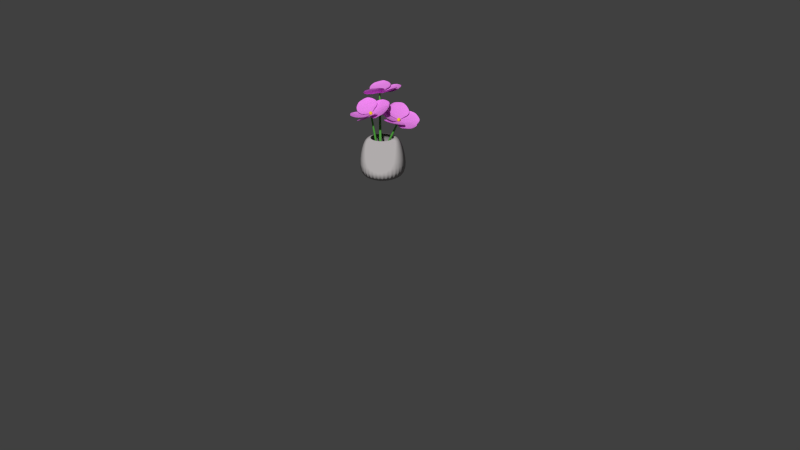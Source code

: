 # Source: flowers.blend  (saved by Blender 2.70.0; exported with 4.5.12 LTS)
import bpy
from mathutils import Matrix  # noqa: F401  (used for matrix-valued properties, if any)

bpy.ops.wm.read_factory_settings(use_empty=True)
scene = bpy.context.scene
scene.name = 'Scene'

# ---- collections
col_collection_1 = bpy.data.collections.new('Collection 1'); scene.collection.children.link(col_collection_1)

# ---- materials (node trees are filled in below, after node groups)
mat_material_005 = bpy.data.materials.new('Material.005')
mat_material_005.alpha_threshold = 0.0
mat_material_005.roughness = 0.5
mat_material_005.line_color = (0.0, 0.0, 0.0, 1.0)
mat_material_003 = bpy.data.materials.new('Material.003')
mat_material_003.alpha_threshold = 0.0
mat_material_003.roughness = 0.5
mat_material_003.line_color = (0.0, 0.0, 0.0, 1.0)
mat_material_004 = bpy.data.materials.new('Material.004')
mat_material_004.alpha_threshold = 0.0
mat_material_004.roughness = 0.5
mat_material_004.line_color = (0.0, 0.0, 0.0, 1.0)
mat_material_001 = bpy.data.materials.new('Material.001')
mat_material_001.alpha_threshold = 0.0
mat_material_001.roughness = 0.5
mat_material_001.line_color = (0.0, 0.0, 0.0, 1.0)

# ---- material node trees
mat_material_005.use_nodes = True; mat_material_005.node_tree.nodes.clear()
_N = mat_material_005.node_tree.nodes; _L = mat_material_005.node_tree.links
n0 = _N.new('ShaderNodeWireframe'); n0.name = 'Wireframe'; n0.location = (155, -17)
n0.hide = True
n1 = _N.new('ShaderNodeTangent'); n1.name = 'Tangent'; n1.location = (46, 90)
n2 = _N.new('ShaderNodeNewGeometry'); n2.name = 'Geometry'; n2.location = (85, 394)
n3 = _N.new('ShaderNodeOutputMaterial'); n3.name = 'Material Output'; n3.location = (475, 421)
n4 = _N.new('ShaderNodeAddShader'); n4.name = 'Add Shader'; n4.location = (308, 416)
n5 = _N.new('ShaderNodeBsdfToon'); n5.name = 'Toon BSDF'; n5.location = (79, 556)
n5.inputs[0].default_value = (0.65, 0.6153, 0.6153, 1.0)
n5.inputs[1].default_value = 0.5185
n5.inputs[2].default_value = 0.327
n6 = _N.new('ShaderNodeBsdfDiffuse'); n6.name = 'Diffuse BSDF'; n6.location = (205, 224)
n6.inputs[0].default_value = (0.0, 0.0, 0.0, 1.0)
_L.new(n5.outputs[0], n4.inputs[0])
_L.new(n4.outputs[0], n3.inputs[0])
_L.new(n6.outputs[0], n4.inputs[1])
n3.is_active_output = True
mat_material_003.use_nodes = True; mat_material_003.node_tree.nodes.clear()
_N = mat_material_003.node_tree.nodes; _L = mat_material_003.node_tree.links
n0 = _N.new('ShaderNodeOutputMaterial'); n0.name = 'Material Output'; n0.location = (300, 300)
n0.width = 120
n1 = _N.new('ShaderNodeBsdfDiffuse'); n1.name = 'Diffuse BSDF'; n1.location = (100, 300)
n1.inputs[0].default_value = (0.7951, 0.2364, 0.8, 1.0)
_L.new(n1.outputs[0], n0.inputs[0])
n0.is_active_output = True
mat_material_004.use_nodes = True; mat_material_004.node_tree.nodes.clear()
_N = mat_material_004.node_tree.nodes; _L = mat_material_004.node_tree.links
n0 = _N.new('ShaderNodeOutputMaterial'); n0.name = 'Material Output'; n0.location = (300, 300)
n1 = _N.new('ShaderNodeBsdfDiffuse'); n1.name = 'Diffuse BSDF'; n1.location = (10, 300)
n1.inputs[0].default_value = (0.8, 0.613, 0.02309, 1.0)
_L.new(n1.outputs[0], n0.inputs[0])
n0.is_active_output = True
mat_material_001.use_nodes = True; mat_material_001.node_tree.nodes.clear()
_N = mat_material_001.node_tree.nodes; _L = mat_material_001.node_tree.links
n0 = _N.new('ShaderNodeOutputMaterial'); n0.name = 'Material Output'; n0.location = (300, 300)
n1 = _N.new('ShaderNodeBsdfDiffuse'); n1.name = 'Diffuse BSDF'; n1.location = (10, 300)
n1.inputs[0].default_value = (0.08927, 0.3846, 0.05578, 1.0)
_L.new(n1.outputs[0], n0.inputs[0])
n0.is_active_output = True

# ---- world
world_world = bpy.data.worlds.new('World'); scene.world = world_world
world_world.color = (0.05088, 0.05088, 0.05088)
world_world.use_sun_shadow = False
world_world.sun_shadow_jitter_overblur = 0.0
world_world.cycles.sampling_method = 'MANUAL'
world_world.cycles.sample_map_resolution = 256

# ---- cameras
cam_camera = bpy.data.cameras.new('Camera')
cam_camera.clip_end = 100.0
cam_camera.lens = 35.0
cam_camera.sensor_width = 32.0
cam_camera.sensor_height = 18.0
cam_camera.ortho_scale = 7.314
cam_camera.dof.focus_distance = 0.0

# ---- meshes
me_circle = bpy.data.meshes.new('Circle')
me_circle.from_pydata([(0.0, 1.0, 0.0), (-0.1951, 0.9808, 0.0), (-0.3827, 0.9239, 0.0), (-0.5556, 0.8315, 0.0), (-0.7071, 0.7071, 0.0), (-0.8315, 0.5556, 0.0), (-0.9239, 0.3827, 0.0), (-0.9808, 0.1951, 0.0), (-1.0, 7.55e-08, 0.0), (-0.9808, -0.1951, 0.0), (-0.9239, -0.3827, 0.0), (-0.8315, -0.5556, 0.0), (-0.7071, -0.7071, 0.0), (-0.5556, -0.8315, 0.0), (-0.3827, -0.9239, 0.0), (-0.1951, -0.9808, 0.0), (3.258e-07, -1.0, 0.0), (0.1951, -0.9808, 0.0), (0.3827, -0.9239, 0.0), (0.5556, -0.8315, 0.0), (0.7068, -0.7172, -0.0001719), (0.8315, -0.5556, 0.0), (0.9239, -0.3827, 0.0), (0.9808, -0.1951, 0.0), (1.0, 9.656e-07, 0.0), (0.9808, 0.1951, 0.0), (0.9239, 0.3827, 0.0), (0.8315, 0.5556, 0.0), (0.7071, 0.7071, 0.0), (0.5556, 0.8315, 0.0), (0.3827, 0.9239, 0.0), (0.1951, 0.9808, 0.0), (0.02176, 0.9811, 1.069), (-0.1733, 0.9619, 1.069), (-0.3609, 0.905, 1.069), (-0.5338, 0.8126, 1.069), (-0.6853, 0.6882, 1.069), (-0.8097, 0.5367, 1.069), (-0.9021, 0.3638, 1.069), (-0.959, 0.1762, 1.069), (-0.9782, -0.01892, 1.069), (-0.959, -0.214, 1.069), (-0.9021, -0.4016, 1.069), (-0.8097, -0.5745, 1.069), (-0.6853, -0.726, 1.069), (-0.5338, -0.8504, 1.069), (-0.3609, -0.9428, 1.069), (-0.1733, -0.9997, 1.069), (0.02176, -1.019, 1.069), (0.2169, -0.9997, 1.069), (0.4044, -0.9428, 1.069), (0.5773, -0.8504, 1.069), (0.7289, -0.726, 1.069), (0.8532, -0.5745, 1.069), (0.9456, -0.4016, 1.069), (1.003, -0.214, 1.069), (1.022, -0.01892, 1.069), (1.003, 0.1762, 1.069), (0.9456, 0.3638, 1.069), (0.8532, 0.5367, 1.069), (0.7289, 0.6882, 1.069), (0.5773, 0.8126, 1.069), (0.4044, 0.905, 1.069), (0.2168, 0.9619, 1.069), (0.04982, 0.708, 1.854), (-0.09761, 0.6935, 1.854), (-0.2394, 0.6504, 1.854), (-0.37, 0.5806, 1.854), (-0.4846, 0.4866, 1.854), (-0.5785, 0.3721, 1.854), (-0.6484, 0.2414, 1.854), (-0.6914, 0.09966, 1.854), (-0.7059, -0.04777, 1.854), (-0.6914, -0.1952, 1.854), (-0.6484, -0.337, 1.853), (-0.5786, -0.4676, 1.853), (-0.4846, -0.5821, 1.852), (-0.3701, -0.6761, 1.852), (-0.2394, -0.7459, 1.851), (-0.09768, -0.7889, 1.851), (0.04976, -0.8035, 1.85), (0.1972, -0.7889, 1.85), (0.339, -0.7459, 1.85), (0.4696, -0.6761, 1.85), (0.5841, -0.5821, 1.849), (0.6781, -0.4676, 1.849), (0.748, -0.3369, 1.85), (0.791, -0.1951, 1.85), (0.8055, -0.0477, 1.85), (0.791, 0.09973, 1.85), (0.748, 0.2415, 1.851), (0.6782, 0.3721, 1.851), (0.5842, 0.4867, 1.852), (0.4697, 0.5806, 1.852), (0.339, 0.6505, 1.853), (0.1973, 0.6935, 1.853), (0.05067, 0.4437, 1.905), (-0.04617, 0.4341, 1.905), (-0.1393, 0.4059, 1.906), (-0.2251, 0.36, 1.906), (-0.3003, 0.2983, 1.906), (-0.3621, 0.223, 1.906), (-0.408, 0.1372, 1.906), (-0.4362, 0.0441, 1.905), (-0.4457, -0.05275, 1.905), (-0.4362, -0.1496, 1.905), (-0.408, -0.2427, 1.905), (-0.3621, -0.3285, 1.904), (-0.3004, -0.4038, 1.904), (-0.2252, -0.4655, 1.904), (-0.1393, -0.5114, 1.904), (-0.04621, -0.5396, 1.903), (0.05063, -0.5491, 1.903), (0.1475, -0.5396, 1.903), (0.2406, -0.5113, 1.903), (0.3264, -0.4655, 1.902), (0.4016, -0.4037, 1.902), (0.4634, -0.3285, 1.902), (0.5093, -0.2427, 1.902), (0.5375, -0.1495, 1.903), (0.5471, -0.0527, 1.903), (0.5375, 0.04414, 1.903), (0.5093, 0.1373, 1.903), (0.4634, 0.2231, 1.904), (0.4017, 0.2983, 1.904), (0.3265, 0.36, 1.904), (0.2406, 0.4059, 1.905), (0.1475, 0.4341, 1.905), (0.7911, 0.2971, 2.713), (0.719, 0.2444, 2.674), (0.7572, 0.2267, 2.731), (0.7646, 0.2526, 2.796), (0.667, 0.2342, 2.694), (0.6837, 0.2123, 2.759), (0.7126, 0.2424, 2.816), (0.6262, 0.2714, 2.707), (0.6259, 0.2648, 2.777), (0.6718, 0.2795, 2.829), (0.6272, 0.3279, 2.703), (0.6274, 0.3447, 2.771), (0.6728, 0.336, 2.825), (0.7369, 0.3069, 2.832), (0.6694, 0.3612, 2.685), (0.6871, 0.3918, 2.746), (0.715, 0.3693, 2.807), (0.6724, 0.2954, 2.659), (0.7209, 0.3462, 2.666), (0.7599, 0.3706, 2.72), (0.7665, 0.3544, 2.789), (0.743, 0.2942, 2.662), (0.7886, 0.3024, 2.784), (-0.5847, -0.0462, 0.09882), (-0.5834, 0.02498, 0.09356), (0.6975, 0.3289, 2.662), (-0.5545, 0.01659, 0.08334), (0.7118, 0.3219, 2.662), (-0.5316, -0.004239, 0.07618), (0.7222, 0.3104, 2.666), (-0.5192, -0.03338, 0.0735), (0.7264, 0.2965, 2.672), (-0.5198, -0.06506, 0.07584), (0.7238, 0.283, 2.68), (-0.5333, -0.093, 0.08273), (0.7148, 0.2726, 2.688), (-0.5569, -0.1117, 0.09281), (0.7012, 0.2673, 2.695), (-0.5861, -0.1174, 0.1041), (0.6857, 0.2683, 2.698), (-0.615, -0.109, 0.1143), (0.6713, 0.2752, 2.698), (-0.6379, -0.08815, 0.1215), (0.661, 0.2868, 2.694), (-0.6502, -0.05901, 0.1241), (0.6567, 0.3007, 2.688), (-0.6496, -0.02734, 0.1218), (0.6593, 0.3142, 2.68), (-0.6362, 0.0006056, 0.1149), (0.6684, 0.3246, 2.672), (-0.6125, 0.01928, 0.1048), (0.682, 0.3298, 2.665), (0.7265, 0.7302, 2.809), (0.3926, 0.1436, 2.886), (0.4145, 0.9634, 3.189), (0.1164, 0.494, 3.28), (0.7156, 0.6568, 2.805), (0.3235, 0.9223, 3.272), (0.4713, 0.6241, 2.931), (0.3713, 0.9074, 3.15), (0.1227, 0.396, 3.251), (0.5142, 0.9815, 3.119), (0.2648, 0.3142, 3.015), (0.2871, 0.1205, 2.99), (0.7312, 0.8721, 2.876), (0.6353, 0.7067, 2.827), (0.4657, 0.8357, 3.035), (0.5735, 0.9778, 3.048), (0.1237, 0.2931, 3.194), (0.2824, 0.5248, 3.066), (0.5102, 0.4089, 2.825), (0.1832, 0.1888, 3.098), (0.6422, 0.9784, 2.984), (0.5631, 0.7616, 2.915), (0.3676, 0.6826, 3.05), (0.5834, 0.6003, 2.833), (0.1212, 0.4899, 3.217), (0.2803, 0.7514, 3.173), (0.2044, 0.7471, 3.298), (0.6923, 0.5588, 2.773), (0.377, 0.2787, 2.897), (0.1761, 0.4078, 3.134), (0.5666, 0.255, 2.785), (0.132, 0.539, 3.298), (0.4071, 0.4442, 2.919), (0.1772, 0.5745, 3.198), (0.1354, 0.6009, 3.304), (0.6792, 0.3502, 2.703), (0.3282, 0.4109, 2.825), (0.7893, -0.0864, 2.782), (0.001668, 0.08944, 3.119), (0.3606, -0.3445, 3.104), (0.3954, 0.3805, 2.815), (0.01173, -0.02838, 3.173), (0.3513, 0.113, 2.869), (0.04396, 0.04408, 3.067), (0.4572, -0.3593, 3.073), (0.01573, 0.205, 3.079), (0.5846, -0.189, 2.88), (0.7771, -0.2179, 2.853), (0.1917, 0.4383, 2.897), (0.3236, 0.3154, 2.817), (0.1439, 0.1411, 2.978), (0.03899, 0.2776, 3.026), (0.5578, -0.3728, 3.014), (0.3867, -0.1257, 2.944), (0.5719, 0.1148, 2.768), (0.678, -0.3225, 2.932), (0.06055, 0.358, 2.983), (0.2471, 0.2412, 2.885), (0.2612, 0.002687, 2.959), (0.4099, 0.2353, 2.804), (0.3681, -0.3245, 3.045), (0.1659, -0.09074, 3.057), (0.1437, -0.1954, 3.157), (0.4834, 0.3395, 2.773), (0.6552, -0.06453, 2.795), (0.4653, -0.2754, 2.976), (0.7369, 0.1329, 2.736), (0.3215, -0.3221, 3.129), (0.505, 0.005029, 2.832), (0.3041, -0.2435, 3.046), (0.2631, -0.3027, 3.138), (0.6814, 0.286, 2.692), (0.5066, -0.04644, 2.774), (1.119, 0.2316, 2.676), (0.7379, -0.5242, 2.895), (1.261, -0.3272, 2.822), (0.557, 0.007995, 2.768), (0.8595, -0.5663, 2.913), (0.7941, -0.1295, 2.733), (0.784, -0.4854, 2.841), (1.303, -0.2353, 2.807), (0.6302, -0.4648, 2.894), (1.156, -0.01332, 2.699), (1.248, 0.1604, 2.702), (0.4464, -0.1823, 2.824), (0.5898, -0.0779, 2.738), (0.7145, -0.3397, 2.804), (0.562, -0.4065, 2.869), (1.34, -0.1314, 2.766), (1.039, -0.1917, 2.741), (0.8531, 0.0999, 2.68), (1.322, 0.01607, 2.727), (0.4883, -0.3503, 2.857), (0.6429, -0.1894, 2.766), (0.8793, -0.2703, 2.768), (0.6916, -0.02041, 2.718), (1.233, -0.2977, 2.774), (0.9491, -0.4132, 2.816), (1.056, -0.4934, 2.875), (0.6179, 0.08714, 2.733), (1.052, 0.1128, 2.669), (1.21, -0.175, 2.741), (0.8912, 0.2643, 2.686), (1.231, -0.3626, 2.844), (0.9411, -0.01273, 2.696), (1.136, -0.3314, 2.786), (1.194, -0.4124, 2.848), (0.7228, 0.2733, 2.679), (0.9309, 0.01958, 2.644), (0.8098, 0.6868, 2.685), (1.461, 0.1159, 2.567), (1.398, 0.6749, 2.596), (0.8941, 0.0814, 2.662), (1.538, 0.2209, 2.57), (1.065, 0.2829, 2.581), (1.418, 0.1764, 2.535), (1.322, 0.7393, 2.621), (1.38, 0.02594, 2.587), (1.045, 0.6633, 2.608), (0.917, 0.7915, 2.683), (1.054, -0.07664, 2.633), (0.9669, 0.09724, 2.6), (1.257, 0.1481, 2.558), (1.301, -0.02303, 2.586), (1.224, 0.8046, 2.627), (1.188, 0.5035, 2.57), (0.8573, 0.3999, 2.627), (1.074, 0.8266, 2.65), (1.227, -0.07935, 2.596), (1.09, 0.1189, 2.583), (1.225, 0.3277, 2.558), (0.9356, 0.2112, 2.609), (1.346, 0.6615, 2.563), (1.389, 0.3557, 2.546), (1.511, 0.4327, 2.57), (0.8268, 0.1631, 2.664), (0.8945, 0.596, 2.629), (1.219, 0.6723, 2.582), (0.7247, 0.4737, 2.701), (1.43, 0.6352, 2.601), (0.9864, 0.4565, 2.599), (1.355, 0.5588, 2.558), (1.465, 0.5874, 2.583), (0.6691, 0.3145, 2.693), (1.048, 0.4686, 2.55), (0.4641, 0.6123, 2.867), (1.214, 0.9835, 2.612), (0.7418, 1.138, 2.878), (0.9858, 0.4549, 2.589), (1.169, 1.088, 2.675), (0.8842, 0.7077, 2.635), (1.133, 0.9823, 2.605), (0.6597, 1.09, 2.917), (1.251, 0.8721, 2.577), (0.5774, 0.8303, 2.827), (0.4335, 0.7447, 2.93), (1.184, 0.5396, 2.518), (0.9901, 0.545, 2.553), (1.082, 0.8259, 2.586), (1.25, 0.786, 2.541), (0.5599, 1.031, 2.935), (0.7655, 0.9023, 2.745), (0.7003, 0.5608, 2.695), (0.4739, 0.9036, 2.941), (1.261, 0.6979, 2.512), (1.029, 0.6646, 2.567), (0.9219, 0.8696, 2.662), (0.8855, 0.56, 2.607), (0.7158, 1.101, 2.835), (0.9777, 1.023, 2.69), (0.9853, 1.148, 2.766), (0.8868, 0.4291, 2.616), (0.5619, 0.6687, 2.79), (0.6493, 0.9901, 2.836), (0.5977, 0.4508, 2.772), (0.7913, 1.148, 2.87), (0.7108, 0.7027, 2.716), (0.8013, 1.07, 2.786), (0.8419, 1.166, 2.838), (0.6949, 0.3442, 2.684), (0.1001, 0.3689, 3.786), (-0.5429, 0.5834, 3.74), (0.2595, 0.8657, 3.941), (-0.2617, 1.078, 3.914), (0.02602, 0.3631, 3.784), (0.1996, 0.9768, 3.972), (-0.05719, 0.6265, 3.775), (0.1966, 0.8726, 3.891), (-0.356, 1.04, 3.9), (0.2985, 0.7498, 3.929), (-0.4037, 0.787, 3.773), (-0.5884, 0.7204, 3.78), (0.2389, 0.4243, 3.834), (0.05839, 0.4509, 3.759), (0.1472, 0.7218, 3.844), (0.3079, 0.6631, 3.896), (-0.4557, 0.9919, 3.861), (-0.1947, 0.8362, 3.808), (-0.2584, 0.5017, 3.722), (-0.5442, 0.8746, 3.816), (0.3233, 0.5733, 3.875), (0.0962, 0.5663, 3.795), (-0.0227, 0.7845, 3.822), (-0.05634, 0.4786, 3.748), (-0.2638, 1.042, 3.862), (0.02506, 0.9325, 3.88), (0.003543, 1.059, 3.951), (-0.0741, 0.3487, 3.753), (-0.4139, 0.6267, 3.73), (-0.3318, 0.9386, 3.824), (-0.3972, 0.4057, 3.728), (-0.2148, 1.082, 3.934), (-0.2461, 0.6424, 3.749), (-0.1693, 1.0, 3.866), (-0.1536, 1.093, 3.935), (-0.2799, 0.2866, 3.704), (-0.09573, -0.06197, 3.789), (-0.1483, 0.6153, 3.776), (0.3986, -0.02396, 4.014), (0.3893, 0.5393, 4.019), (-0.13, 0.003955, 3.786), (0.4719, 0.07261, 4.061), (0.07789, 0.1837, 3.816), (0.3866, 0.03951, 3.965), (0.3196, 0.612, 4.0), (0.3102, -0.1042, 3.984), (0.08732, 0.5647, 3.838), (-0.04694, 0.7082, 3.835), (0.003068, -0.1708, 3.844), (-0.03406, 0.009976, 3.774), (0.2362, 0.02895, 3.897), (0.2393, -0.1447, 3.939), (0.2418, 0.6872, 3.954), (0.2099, 0.3898, 3.879), (-0.108, 0.3231, 3.745), (0.106, 0.7255, 3.893), (0.1666, -0.1927, 3.906), (0.08103, 0.01806, 3.826), (0.229, 0.2108, 3.885), (-0.05273, 0.1268, 3.767), (0.3624, 0.5302, 3.962), (0.3749, 0.2212, 3.963), (0.4717, 0.2859, 4.052), (-0.1786, 0.09218, 3.754), (-0.0568, 0.5142, 3.772), (0.2469, 0.5548, 3.91), (-0.2509, 0.4128, 3.738), (0.4091, 0.4967, 4.039), (0.02118, 0.365, 3.793), (0.3616, 0.427, 3.96), (0.4435, 0.4448, 4.042), (-0.3098, 0.26, 3.697), (-0.5271, -0.079, 3.667), (0.06625, 0.1304, 3.923), (-0.4503, -0.5737, 3.881), (0.04618, -0.4346, 4.108), (-0.4765, -0.0303, 3.691), (-0.3631, -0.6275, 3.961), (-0.2739, -0.1928, 3.786), (-0.3787, -0.5417, 3.862), (0.09981, -0.3483, 4.121), (-0.5334, -0.5035, 3.823), (0.05881, -0.1161, 3.957), (0.1526, 0.04714, 4.013), (-0.6191, -0.206, 3.673), (-0.4416, -0.1202, 3.681), (-0.4012, -0.391, 3.797), (-0.5709, -0.4393, 3.767), (0.1639, -0.2503, 4.109), (-0.08036, -0.2799, 3.923), (-0.1716, 0.02721, 3.779), (0.1858, -0.1032, 4.07), (-0.6196, -0.3762, 3.719), (-0.4244, -0.2355, 3.73), (-0.2368, -0.3404, 3.857), (-0.3401, -0.07425, 3.721), (0.05242, -0.4042, 4.053), (-0.2194, -0.488, 3.931), (-0.1703, -0.5768, 4.037), (-0.3983, 0.04082, 3.697), (0.0016, 0.01902, 3.878), (0.06399, -0.2809, 4.017), (-0.126, 0.1869, 3.81), (0.005788, -0.466, 4.109), (-0.1188, -0.09332, 3.837), (-0.03877, -0.4271, 4.01), (-0.0325, -0.5115, 4.091), (-0.2616, 0.2131, 3.713), (-0.2801, 0.6714, 3.836), (-0.6629, 0.1257, 3.705), (-0.7214, 0.9488, 3.993), (-1.069, 0.5164, 3.895), (-0.2952, 0.5994, 3.825), (-0.8467, 0.9203, 4.013), (-0.5702, 0.5966, 3.798), (-0.7423, 0.8963, 3.936), (-1.058, 0.4172, 3.872), (-0.5986, 0.9541, 3.989), (-0.821, 0.313, 3.748), (-0.8096, 0.1173, 3.734), (-0.2973, 0.8143, 3.899), (-0.3685, 0.6581, 3.801), (-0.6086, 0.8111, 3.888), (-0.5108, 0.9417, 3.961), (-1.038, 0.3129, 3.822), (-0.8117, 0.5223, 3.807), (-0.5037, 0.375, 3.724), (-0.9471, 0.1997, 3.77), (-0.4191, 0.9329, 3.945), (-0.4708, 0.7233, 3.838), (-0.7148, 0.6697, 3.843), (-0.4265, 0.558, 3.776), (-1.031, 0.5096, 3.845), (-0.847, 0.7514, 3.901), (-0.9786, 0.7594, 3.965), (-0.3074, 0.5033, 3.783), (-0.6674, 0.262, 3.709), (-0.9494, 0.4194, 3.803), (-0.451, 0.2147, 3.716), (-1.061, 0.5601, 3.921), (-0.6367, 0.4241, 3.748), (-0.9657, 0.5872, 3.862), (-1.055, 0.6215, 3.929), (-0.3025, 0.2948, 3.711), (-0.02709, -0.09811, 0.9066), (-0.01556, -0.02768, 0.9049), (-0.3024, 0.231, 3.765), (0.01318, -0.03938, 0.9117), (-0.2912, 0.2226, 3.773), (0.03395, -0.06271, 0.9175), (-0.2858, 0.2102, 3.781), (0.04263, -0.09306, 0.9211), (-0.2872, 0.1961, 3.788), (0.0375, -0.1244, 0.9219), (-0.2952, 0.1833, 3.793), (0.01958, -0.1505, 0.9197), (-0.3082, 0.1742, 3.795), (-0.007584, -0.1663, 0.9148), (-0.3236, 0.1706, 3.793), (-0.03861, -0.1685, 0.9084), (-0.3383, 0.1733, 3.787), (-0.06735, -0.1568, 0.9016), (-0.3495, 0.1816, 3.78), (-0.08812, -0.1335, 0.8958), (-0.3549, 0.1941, 3.771), (-0.0968, -0.1032, 0.8921), (-0.3535, 0.2081, 3.764), (-0.09167, -0.07183, 0.8913), (-0.3455, 0.221, 3.759), (-0.07375, -0.04569, 0.8936), (-0.3326, 0.2301, 3.757), (-0.04659, -0.02994, 0.8984), (-0.3172, 0.2337, 3.759), (-0.2206, 0.2309, 3.779), (-0.2651, 0.1846, 3.706), (-0.2658, 0.1649, 3.773), (-0.2922, 0.1922, 3.833), (-0.3204, 0.1805, 3.694), (-0.344, 0.1593, 3.757), (-0.3475, 0.1882, 3.822), (-0.3575, 0.2222, 3.684), (-0.3964, 0.2181, 3.743), (-0.3845, 0.2298, 3.811), (-0.3483, 0.2781, 3.682), (-0.3835, 0.2972, 3.741), (-0.3754, 0.2857, 3.81), (-0.3288, 0.2503, 3.85), (-0.2999, 0.3062, 3.691), (-0.315, 0.3369, 3.753), (-0.3269, 0.3138, 3.818), (-0.2905, 0.2396, 3.669), (-0.2486, 0.2853, 3.703), (-0.2424, 0.3074, 3.77), (-0.2757, 0.2929, 3.831), (-0.2331, 0.2312, 3.71), (-0.2602, 0.2388, 3.837), (0.1152, -0.6301, 3.103), (0.07487, -0.6661, 3.022), (0.08814, -0.7022, 3.081), (0.06366, -0.7002, 3.147), (0.0214, -0.6824, 3.013), (0.01252, -0.7253, 3.068), (0.01019, -0.7166, 3.138), (-0.0261, -0.6518, 3.017), (-0.05467, -0.682, 3.074), (-0.03731, -0.6859, 3.142), (-0.03187, -0.5972, 3.031), (-0.06282, -0.6049, 3.094), (-0.04308, -0.6314, 3.156), (0.0158, -0.6613, 3.182), (0.008444, -0.5599, 3.045), (-0.005808, -0.5521, 3.114), (-0.002764, -0.5941, 3.17), (0.03165, -0.613, 3.004), (0.06448, -0.5678, 3.048), (0.07344, -0.5633, 3.118), (0.05327, -0.602, 3.173), (0.09405, -0.6151, 3.037), (0.08284, -0.6492, 3.163), (-0.001001, -0.05981, 0.2258), (-0.008265, 0.00887, 0.2439), (0.02457, -0.586, 3.068), (0.02315, 0.004426, 0.2455), (0.03844, -0.5926, 3.072), (0.04978, -0.01274, 0.2432), (0.04792, -0.6047, 3.076), (0.06636, -0.03923, 0.2374), (0.05113, -0.62, 3.079), (0.06959, -0.0698, 0.2294), (0.04743, -0.6355, 3.081), (0.05884, -0.09839, 0.2207), (0.03756, -0.648, 3.08), (0.03624, -0.1193, 0.2129), (0.02347, -0.6551, 3.078), (0.006263, -0.1285, 0.2078), (0.007956, -0.6553, 3.074), (-0.02515, -0.1241, 0.2062), (-0.005913, -0.6488, 3.07), (-0.05179, -0.1069, 0.2085), (-0.01539, -0.6366, 3.066), (-0.06836, -0.0804, 0.2142), (-0.0186, -0.6213, 3.063), (-0.07159, -0.04983, 0.2222), (-0.0149, -0.6059, 3.061), (-0.06085, -0.02124, 0.231), (-0.005028, -0.5934, 3.062), (-0.03824, -0.0002897, 0.2387), (0.009059, -0.5863, 3.064), (-0.04735, -0.2556, 3.288), (-0.2911, -0.8327, 3.025), (-0.5206, -0.1659, 3.542), (-0.7552, -0.6374, 3.342), (-0.04475, -0.3234, 3.258), (-0.6306, -0.2329, 3.559), (-0.311, -0.3965, 3.245), (-0.5346, -0.2052, 3.473), (-0.7228, -0.7197, 3.29), (-0.4048, -0.1253, 3.533), (-0.4848, -0.7161, 3.129), (-0.4255, -0.8897, 3.059), (-0.09228, -0.1452, 3.39), (-0.1332, -0.2838, 3.256), (-0.3911, -0.2333, 3.395), (-0.3213, -0.1044, 3.498), (-0.6827, -0.7969, 3.211), (-0.522, -0.5358, 3.245), (-0.2, -0.5628, 3.107), (-0.5737, -0.8621, 3.124), (-0.2333, -0.08233, 3.475), (-0.243, -0.2623, 3.315), (-0.4623, -0.382, 3.317), (-0.1664, -0.3857, 3.205), (-0.7242, -0.6199, 3.29), (-0.6022, -0.3594, 3.403), (-0.7219, -0.4061, 3.474), (-0.03737, -0.4043, 3.19), (-0.3298, -0.7094, 3.069), (-0.628, -0.6687, 3.219), (-0.1095, -0.6937, 3.051), (-0.7557, -0.6016, 3.378), (-0.3369, -0.5615, 3.152), (-0.6789, -0.5341, 3.325), (-0.7644, -0.5454, 3.404), (0.01144, -0.5764, 3.061), (-0.3633, -0.5604, 3.027), (0.1422, -1.014, 3.043), (-0.7304, -0.9625, 3.031), (-0.3375, -1.366, 3.045), (-0.2945, -0.5858, 3.039), (-0.7263, -1.092, 3.045), (-0.3164, -0.8555, 2.983), (-0.6642, -0.9875, 2.993), (-0.2358, -1.369, 3.057), (-0.7187, -0.8403, 3.04), (-0.06664, -1.144, 3.003), (0.1215, -1.162, 3.056), (-0.52, -0.5592, 3.036), (-0.3499, -0.6475, 2.989), (-0.5518, -0.8659, 2.991), (-0.6864, -0.7539, 3.027), (-0.1188, -1.362, 3.047), (-0.2803, -1.106, 2.989), (-0.07667, -0.8197, 2.996), (0.01538, -1.287, 3.047), (-0.6614, -0.6638, 3.026), (-0.4359, -0.7405, 2.99), (-0.418, -0.9897, 2.985), (-0.255, -0.7185, 2.992), (-0.3091, -1.327, 3.004), (-0.5305, -1.111, 2.997), (-0.5765, -1.244, 3.039), (-0.1919, -0.6101, 3.03), (0.01341, -0.9977, 3.001), (-0.2004, -1.257, 3.004), (0.08158, -0.7922, 3.048), (-0.386, -1.353, 3.055), (-0.1471, -0.9447, 2.987), (-0.3791, -1.251, 3.002), (-0.4452, -1.338, 3.043), (0.02743, -0.633, 3.033), (-0.1136, -0.9731, 2.922), (0.4345, -0.6794, 3.196), (0.1149, -1.464, 2.98), (0.5844, -1.255, 3.211), (-0.07434, -0.9202, 2.957), (0.2227, -1.51, 3.036), (0.1737, -1.038, 2.99), (0.1728, -1.409, 2.967), (0.6153, -1.163, 3.245), (0.009807, -1.408, 2.95), (0.495, -0.9177, 3.158), (0.5503, -0.7554, 3.253), (-0.1682, -1.118, 2.896), (-0.0193, -0.9905, 2.919), (0.1041, -1.259, 2.95), (-0.04983, -1.344, 2.917), (0.65, -1.052, 3.259), (0.3994, -1.099, 3.086), (0.2144, -0.8041, 3.042), (0.6282, -0.8998, 3.263), (-0.1191, -1.287, 2.891), (0.03326, -1.105, 2.932), (0.2565, -1.182, 3.014), (0.07146, -0.93, 2.966), (0.5754, -1.211, 3.167), (0.3207, -1.333, 3.041), (0.4043, -1.429, 3.114), (-0.01699, -0.834, 2.979), (0.3953, -0.7886, 3.125), (0.5501, -1.084, 3.167), (0.221, -0.652, 3.115), (0.554, -1.296, 3.205), (0.3035, -0.9156, 3.059), (0.4884, -1.246, 3.124), (0.5266, -1.344, 3.177), (0.07184, -0.6406, 3.037), (0.3112, -0.8674, 3.021), (0.08534, -0.2542, 3.207), (0.8042, -0.7516, 3.221), (0.6515, -0.2361, 3.389), (0.2611, -0.8156, 3.039), (0.8558, -0.6541, 3.29), (0.4179, -0.5987, 3.108), (0.7701, -0.6837, 3.194), (0.5636, -0.1838, 3.396), (0.7363, -0.8429, 3.174), (0.3321, -0.2505, 3.24), (0.1664, -0.1555, 3.286), (0.4409, -0.9543, 3.037), (0.3498, -0.7797, 3.024), (0.6198, -0.718, 3.133), (0.673, -0.8885, 3.123), (0.4638, -0.1244, 3.378), (0.4998, -0.3879, 3.222), (0.195, -0.5043, 3.092), (0.3159, -0.1114, 3.338), (0.6112, -0.9444, 3.081), (0.4648, -0.7534, 3.071), (0.5647, -0.5491, 3.174), (0.3011, -0.6754, 3.053), (0.6207, -0.2372, 3.334), (0.712, -0.5189, 3.244), (0.7997, -0.4552, 3.343), (0.1877, -0.7394, 3.036), (0.1984, -0.3205, 3.169), (0.497, -0.2336, 3.297), (0.03411, -0.46, 3.118), (0.6841, -0.2751, 3.395), (0.3141, -0.4415, 3.142), (0.6461, -0.3321, 3.302), (0.7306, -0.3139, 3.381), (0.01153, -0.6068, 3.038), (0.3878, -0.4137, 3.132), (-0.2891, -0.3857, 3.184), (0.4333, 0.04867, 3.416), (-0.1238, 0.1039, 3.479), (0.3181, -0.4396, 3.133), (0.3514, 0.126, 3.481), (0.1696, -0.2178, 3.205), (0.3648, 0.05036, 3.374), (-0.2062, 0.046, 3.46), (0.4987, -0.0439, 3.368), (-0.2036, -0.1674, 3.268), (-0.3626, -0.2828, 3.264), (0.5128, -0.336, 3.187), (0.3232, -0.3428, 3.132), (0.3499, -0.0902, 3.287), (0.5257, -0.1126, 3.312), (-0.2945, -0.01607, 3.413), (-0.01151, -0.07207, 3.304), (0.001945, -0.3758, 3.128), (-0.3551, -0.1376, 3.341), (0.5608, -0.1855, 3.265), (0.3346, -0.2352, 3.198), (0.1683, -0.07472, 3.293), (0.2048, -0.3468, 3.136), (-0.1233, 0.08358, 3.419), (0.1836, 0.06011, 3.389), (0.14, 0.1515, 3.495), (0.2218, -0.473, 3.104), (-0.1779, -0.3067, 3.18), (-0.1669, -0.02067, 3.357), (-0.1055, -0.5053, 3.114), (-0.07739, 0.1159, 3.497), (-0.01876, -0.2498, 3.195), (-0.02166, 0.07115, 3.406), (-0.02152, 0.1434, 3.498), (0.0342, -0.5756, 3.05)], [], [(29, 30, 62, 61), (24, 25, 57, 56), (19, 20, 52, 51), (14, 15, 47, 46), (9, 10, 42, 41), (4, 5, 37, 36), (30, 31, 63, 62), (25, 26, 58, 57), (20, 21, 53, 52), (15, 16, 48, 47), (10, 11, 43, 42), (5, 6, 38, 37), (0, 1, 33, 32), (31, 0, 32, 63), (26, 27, 59, 58), (21, 22, 54, 53), (16, 17, 49, 48), (11, 12, 44, 43), (6, 7, 39, 38), (1, 2, 34, 33), (27, 28, 60, 59), (22, 23, 55, 54), (17, 18, 50, 49), (12, 13, 45, 44), (7, 8, 40, 39), (2, 3, 35, 34), (28, 29, 61, 60), (23, 24, 56, 55), (18, 19, 51, 50), (13, 14, 46, 45), (8, 9, 41, 40), (3, 4, 36, 35), (34, 35, 67, 66), (60, 61, 93, 92), (55, 56, 88, 87), (50, 51, 83, 82), (45, 46, 78, 77), (40, 41, 73, 72), (35, 36, 68, 67), (61, 62, 94, 93), (56, 57, 89, 88), (51, 52, 84, 83), (46, 47, 79, 78), (41, 42, 74, 73), (36, 37, 69, 68), (62, 63, 95, 94), (57, 58, 90, 89), (52, 53, 85, 84), (47, 48, 80, 79), (42, 43, 75, 74), (37, 38, 70, 69), (32, 33, 65, 64), (63, 32, 64, 95), (58, 59, 91, 90), (53, 54, 86, 85), (48, 49, 81, 80), (43, 44, 76, 75), (38, 39, 71, 70), (33, 34, 66, 65), (59, 60, 92, 91), (54, 55, 87, 86), (49, 50, 82, 81), (44, 45, 77, 76), (39, 40, 72, 71), (69, 70, 102, 101), (64, 65, 97, 96), (95, 64, 96, 127), (90, 91, 123, 122), (85, 86, 118, 117), (80, 81, 113, 112), (75, 76, 108, 107), (70, 71, 103, 102), (65, 66, 98, 97), (91, 92, 124, 123), (86, 87, 119, 118), (81, 82, 114, 113), (76, 77, 109, 108), (71, 72, 104, 103), (66, 67, 99, 98), (92, 93, 125, 124), (87, 88, 120, 119), (82, 83, 115, 114), (77, 78, 110, 109), (72, 73, 105, 104), (67, 68, 100, 99), (93, 94, 126, 125), (88, 89, 121, 120), (83, 84, 116, 115), (78, 79, 111, 110), (73, 74, 106, 105), (68, 69, 101, 100), (94, 95, 127, 126), (89, 90, 122, 121), (84, 85, 117, 116), (79, 80, 112, 111), (74, 75, 107, 106), (2, 1, 0, 31, 30, 29, 28, 27, 26, 25, 24, 23, 22, 21, 20, 19, 18, 17, 16, 15, 14, 13, 12, 11, 10, 9, 8, 7, 6, 5, 4, 3), (130, 129, 132, 133), (131, 130, 133, 134), (133, 132, 135, 136), (134, 133, 136, 137), (137, 136, 139, 140), (136, 135, 138, 139), (139, 138, 142, 143), (140, 139, 143, 144), (144, 143, 147, 148), (143, 142, 146, 147), (150, 128, 130, 131), (141, 150, 131), (149, 145, 129), (128, 149, 129, 130), (141, 131, 134), (129, 145, 132), (141, 134, 137), (132, 145, 135), (141, 137, 140), (135, 145, 138), (138, 145, 142), (141, 140, 144), (141, 144, 148), (142, 145, 146), (146, 145, 149), (147, 146, 149, 128), (148, 147, 128, 150), (141, 148, 150), (151, 152, 154), (152, 153, 155, 154), (151, 154, 156), (154, 155, 157, 156), (151, 156, 158), (156, 157, 159, 158), (151, 158, 160), (158, 159, 161, 160), (151, 160, 162), (160, 161, 163, 162), (151, 162, 164), (162, 163, 165, 164), (151, 164, 166), (164, 165, 167, 166), (151, 166, 168), (166, 167, 169, 168), (151, 168, 170), (168, 169, 171, 170), (151, 170, 172), (170, 171, 173, 172), (151, 172, 174), (172, 173, 175, 174), (151, 174, 176), (174, 175, 177, 176), (151, 176, 178), (176, 177, 179, 178), (151, 178, 152), (178, 179, 153, 152), (187, 189, 182, 185), (205, 187, 185, 206), (194, 195, 189, 187), (202, 194, 187, 205), (193, 192, 200, 201), (201, 200, 195, 194), (212, 186, 202, 197), (186, 201, 194, 202), (203, 193, 201, 186), (207, 184, 193, 203), (184, 180, 192, 193), (198, 203, 186, 212), (197, 202, 205, 213), (213, 205, 206, 214), (215, 207, 203, 198), (208, 198, 212, 190), (204, 213, 214, 211), (210, 215, 198, 208), (209, 197, 213, 204), (191, 208, 190, 199), (190, 212, 197, 209), (188, 204, 211, 183), (199, 190, 209, 196), (181, 210, 208, 191), (196, 209, 204, 188), (223, 225, 218, 221), (241, 223, 221, 242), (230, 231, 225, 223), (238, 230, 223, 241), (229, 228, 236, 237), (237, 236, 231, 230), (248, 222, 238, 233), (222, 237, 230, 238), (239, 229, 237, 222), (243, 220, 229, 239), (220, 216, 228, 229), (234, 239, 222, 248), (233, 238, 241, 249), (249, 241, 242, 250), (251, 243, 239, 234), (244, 234, 248, 226), (240, 249, 250, 247), (246, 251, 234, 244), (245, 233, 249, 240), (227, 244, 226, 235), (226, 248, 233, 245), (224, 240, 247, 219), (235, 226, 245, 232), (217, 246, 244, 227), (232, 245, 240, 224), (259, 261, 254, 257), (277, 259, 257, 278), (266, 267, 261, 259), (274, 266, 259, 277), (265, 264, 272, 273), (273, 272, 267, 266), (284, 258, 274, 269), (258, 273, 266, 274), (275, 265, 273, 258), (279, 256, 265, 275), (256, 252, 264, 265), (270, 275, 258, 284), (269, 274, 277, 285), (285, 277, 278, 286), (287, 279, 275, 270), (280, 270, 284, 262), (276, 285, 286, 283), (282, 287, 270, 280), (281, 269, 285, 276), (263, 280, 262, 271), (262, 284, 269, 281), (260, 276, 283, 255), (271, 262, 281, 268), (253, 282, 280, 263), (268, 281, 276, 260), (295, 297, 290, 293), (313, 295, 293, 314), (302, 303, 297, 295), (310, 302, 295, 313), (301, 300, 308, 309), (309, 308, 303, 302), (320, 294, 310, 305), (294, 309, 302, 310), (311, 301, 309, 294), (315, 292, 301, 311), (292, 288, 300, 301), (306, 311, 294, 320), (305, 310, 313, 321), (321, 313, 314, 322), (323, 315, 311, 306), (316, 306, 320, 298), (312, 321, 322, 319), (318, 323, 306, 316), (317, 305, 321, 312), (299, 316, 298, 307), (298, 320, 305, 317), (296, 312, 319, 291), (307, 298, 317, 304), (289, 318, 316, 299), (304, 317, 312, 296), (331, 333, 326, 329), (349, 331, 329, 350), (338, 339, 333, 331), (346, 338, 331, 349), (337, 336, 344, 345), (345, 344, 339, 338), (356, 330, 346, 341), (330, 345, 338, 346), (347, 337, 345, 330), (351, 328, 337, 347), (328, 324, 336, 337), (342, 347, 330, 356), (341, 346, 349, 357), (357, 349, 350, 358), (359, 351, 347, 342), (352, 342, 356, 334), (348, 357, 358, 355), (354, 359, 342, 352), (353, 341, 357, 348), (335, 352, 334, 343), (334, 356, 341, 353), (332, 348, 355, 327), (343, 334, 353, 340), (325, 354, 352, 335), (340, 353, 348, 332), (367, 369, 362, 365), (385, 367, 365, 386), (374, 375, 369, 367), (382, 374, 367, 385), (373, 372, 380, 381), (381, 380, 375, 374), (392, 366, 382, 377), (366, 381, 374, 382), (383, 373, 381, 366), (387, 364, 373, 383), (364, 360, 372, 373), (378, 383, 366, 392), (377, 382, 385, 393), (393, 385, 386, 394), (395, 387, 383, 378), (388, 378, 392, 370), (384, 393, 394, 391), (390, 395, 378, 388), (389, 377, 393, 384), (371, 388, 370, 379), (370, 392, 377, 389), (368, 384, 391, 363), (379, 370, 389, 376), (361, 390, 388, 371), (376, 389, 384, 368), (403, 405, 398, 401), (421, 403, 401, 422), (410, 411, 405, 403), (418, 410, 403, 421), (409, 408, 416, 417), (417, 416, 411, 410), (428, 402, 418, 413), (402, 417, 410, 418), (419, 409, 417, 402), (423, 400, 409, 419), (400, 396, 408, 409), (414, 419, 402, 428), (413, 418, 421, 429), (429, 421, 422, 430), (431, 423, 419, 414), (424, 414, 428, 406), (420, 429, 430, 427), (426, 431, 414, 424), (425, 413, 429, 420), (407, 424, 406, 415), (406, 428, 413, 425), (404, 420, 427, 399), (415, 406, 425, 412), (397, 426, 424, 407), (412, 425, 420, 404), (439, 441, 434, 437), (457, 439, 437, 458), (446, 447, 441, 439), (454, 446, 439, 457), (445, 444, 452, 453), (453, 452, 447, 446), (464, 438, 454, 449), (438, 453, 446, 454), (455, 445, 453, 438), (459, 436, 445, 455), (436, 432, 444, 445), (450, 455, 438, 464), (449, 454, 457, 465), (465, 457, 458, 466), (467, 459, 455, 450), (460, 450, 464, 442), (456, 465, 466, 463), (462, 467, 450, 460), (461, 449, 465, 456), (443, 460, 442, 451), (442, 464, 449, 461), (440, 456, 463, 435), (451, 442, 461, 448), (433, 462, 460, 443), (448, 461, 456, 440), (475, 477, 470, 473), (493, 475, 473, 494), (482, 483, 477, 475), (490, 482, 475, 493), (481, 480, 488, 489), (489, 488, 483, 482), (500, 474, 490, 485), (474, 489, 482, 490), (491, 481, 489, 474), (495, 472, 481, 491), (472, 468, 480, 481), (486, 491, 474, 500), (485, 490, 493, 501), (501, 493, 494, 502), (503, 495, 491, 486), (496, 486, 500, 478), (492, 501, 502, 499), (498, 503, 486, 496), (497, 485, 501, 492), (479, 496, 478, 487), (478, 500, 485, 497), (476, 492, 499, 471), (487, 478, 497, 484), (469, 498, 496, 479), (484, 497, 492, 476), (504, 505, 507), (505, 506, 508, 507), (504, 507, 509), (507, 508, 510, 509), (504, 509, 511), (509, 510, 512, 511), (504, 511, 513), (511, 512, 514, 513), (504, 513, 515), (513, 514, 516, 515), (504, 515, 517), (515, 516, 518, 517), (504, 517, 519), (517, 518, 520, 519), (504, 519, 521), (519, 520, 522, 521), (504, 521, 523), (521, 522, 524, 523), (504, 523, 525), (523, 524, 526, 525), (504, 525, 527), (525, 526, 528, 527), (504, 527, 529), (527, 528, 530, 529), (504, 529, 531), (529, 530, 532, 531), (504, 531, 505), (531, 532, 506, 505), (535, 534, 537, 538), (536, 535, 538, 539), (538, 537, 540, 541), (539, 538, 541, 542), (542, 541, 544, 545), (541, 540, 543, 544), (544, 543, 547, 548), (545, 544, 548, 549), (549, 548, 552, 553), (548, 547, 551, 552), (555, 533, 535, 536), (546, 555, 536), (554, 550, 534), (533, 554, 534, 535), (546, 536, 539), (534, 550, 537), (546, 539, 542), (537, 550, 540), (546, 542, 545), (540, 550, 543), (543, 550, 547), (546, 545, 549), (546, 549, 553), (547, 550, 551), (551, 550, 554), (552, 551, 554, 533), (553, 552, 533, 555), (546, 553, 555), (558, 557, 560, 561), (559, 558, 561, 562), (561, 560, 563, 564), (562, 561, 564, 565), (565, 564, 567, 568), (564, 563, 566, 567), (567, 566, 570, 571), (568, 567, 571, 572), (572, 571, 575, 576), (571, 570, 574, 575), (578, 556, 558, 559), (569, 578, 559), (577, 573, 557), (556, 577, 557, 558), (569, 559, 562), (557, 573, 560), (569, 562, 565), (560, 573, 563), (569, 565, 568), (563, 573, 566), (566, 573, 570), (569, 568, 572), (569, 572, 576), (570, 573, 574), (574, 573, 577), (575, 574, 577, 556), (576, 575, 556, 578), (569, 576, 578), (579, 580, 582), (580, 581, 583, 582), (579, 582, 584), (582, 583, 585, 584), (579, 584, 586), (584, 585, 587, 586), (579, 586, 588), (586, 587, 589, 588), (579, 588, 590), (588, 589, 591, 590), (579, 590, 592), (590, 591, 593, 592), (579, 592, 594), (592, 593, 595, 594), (579, 594, 596), (594, 595, 597, 596), (579, 596, 598), (596, 597, 599, 598), (579, 598, 600), (598, 599, 601, 600), (579, 600, 602), (600, 601, 603, 602), (579, 602, 604), (602, 603, 605, 604), (579, 604, 606), (604, 605, 607, 606), (579, 606, 580), (606, 607, 581, 580), (615, 617, 610, 613), (633, 615, 613, 634), (622, 623, 617, 615), (630, 622, 615, 633), (621, 620, 628, 629), (629, 628, 623, 622), (640, 614, 630, 625), (614, 629, 622, 630), (631, 621, 629, 614), (635, 612, 621, 631), (612, 608, 620, 621), (626, 631, 614, 640), (625, 630, 633, 641), (641, 633, 634, 642), (643, 635, 631, 626), (636, 626, 640, 618), (632, 641, 642, 639), (638, 643, 626, 636), (637, 625, 641, 632), (619, 636, 618, 627), (618, 640, 625, 637), (616, 632, 639, 611), (627, 618, 637, 624), (609, 638, 636, 619), (624, 637, 632, 616), (651, 653, 646, 649), (669, 651, 649, 670), (658, 659, 653, 651), (666, 658, 651, 669), (657, 656, 664, 665), (665, 664, 659, 658), (676, 650, 666, 661), (650, 665, 658, 666), (667, 657, 665, 650), (671, 648, 657, 667), (648, 644, 656, 657), (662, 667, 650, 676), (661, 666, 669, 677), (677, 669, 670, 678), (679, 671, 667, 662), (672, 662, 676, 654), (668, 677, 678, 675), (674, 679, 662, 672), (673, 661, 677, 668), (655, 672, 654, 663), (654, 676, 661, 673), (652, 668, 675, 647), (663, 654, 673, 660), (645, 674, 672, 655), (660, 673, 668, 652), (687, 689, 682, 685), (705, 687, 685, 706), (694, 695, 689, 687), (702, 694, 687, 705), (693, 692, 700, 701), (701, 700, 695, 694), (712, 686, 702, 697), (686, 701, 694, 702), (703, 693, 701, 686), (707, 684, 693, 703), (684, 680, 692, 693), (698, 703, 686, 712), (697, 702, 705, 713), (713, 705, 706, 714), (715, 707, 703, 698), (708, 698, 712, 690), (704, 713, 714, 711), (710, 715, 698, 708), (709, 697, 713, 704), (691, 708, 690, 699), (690, 712, 697, 709), (688, 704, 711, 683), (699, 690, 709, 696), (681, 710, 708, 691), (696, 709, 704, 688), (723, 725, 718, 721), (741, 723, 721, 742), (730, 731, 725, 723), (738, 730, 723, 741), (729, 728, 736, 737), (737, 736, 731, 730), (748, 722, 738, 733), (722, 737, 730, 738), (739, 729, 737, 722), (743, 720, 729, 739), (720, 716, 728, 729), (734, 739, 722, 748), (733, 738, 741, 749), (749, 741, 742, 750), (751, 743, 739, 734), (744, 734, 748, 726), (740, 749, 750, 747), (746, 751, 734, 744), (745, 733, 749, 740), (727, 744, 726, 735), (726, 748, 733, 745), (724, 740, 747, 719), (735, 726, 745, 732), (717, 746, 744, 727), (732, 745, 740, 724), (759, 761, 754, 757), (777, 759, 757, 778), (766, 767, 761, 759), (774, 766, 759, 777), (765, 764, 772, 773), (773, 772, 767, 766), (784, 758, 774, 769), (758, 773, 766, 774), (775, 765, 773, 758), (779, 756, 765, 775), (756, 752, 764, 765), (770, 775, 758, 784), (769, 774, 777, 785), (785, 777, 778, 786), (787, 779, 775, 770), (780, 770, 784, 762), (776, 785, 786, 783), (782, 787, 770, 780), (781, 769, 785, 776), (763, 780, 762, 771), (762, 784, 769, 781), (760, 776, 783, 755), (771, 762, 781, 768), (753, 782, 780, 763), (768, 781, 776, 760)])
me_circle.polygons.foreach_set('use_smooth', [1, 1, 1, 1, 1, 1, 1, 1, 1, 1, 1, 1, 1, 1, 1, 1, 1, 1, 1, 1, 1, 1, 1, 1, 1, 1, 1, 1, 1, 1, 1, 1, 1, 1, 1, 1, 1, 1, 1, 1, 1, 1, 1, 1, 1, 1, 1, 1, 1, 1, 1, 1, 1, 1, 1, 1, 1, 1, 1, 1, 1, 1, 1, 1, 1, 1, 1, 1, 1, 1, 1, 1, 1, 1, 1, 1, 1, 1, 1, 1, 1, 1, 1, 1, 1, 1, 1, 1, 1, 1, 1, 1, 1, 1, 1, 1, 1, 0, 0, 0, 0, 0, 0, 0, 0, 0, 0, 0, 0, 0, 0, 0, 0, 0, 0, 0, 0, 0, 0, 0, 0, 0, 0, 0, 0, 0, 0, 0, 0, 0, 0, 0, 0, 0, 0, 0, 0, 0, 0, 0, 0, 0, 0, 0, 0, 0, 0, 0, 0, 0, 0, 0, 0, 1, 1, 1, 1, 1, 1, 1, 1, 1, 1, 1, 1, 1, 1, 1, 1, 1, 1, 1, 1, 1, 1, 1, 1, 1, 1, 1, 1, 1, 1, 1, 1, 1, 1, 1, 1, 1, 1, 1, 1, 1, 1, 1, 1, 1, 1, 1, 1, 1, 1, 1, 1, 1, 1, 1, 1, 1, 1, 1, 1, 1, 1, 1, 1, 1, 1, 1, 1, 1, 1, 1, 1, 1, 1, 1, 1, 1, 1, 1, 1, 1, 1, 1, 1, 1, 1, 1, 1, 1, 1, 1, 1, 1, 1, 1, 1, 1, 1, 1, 1, 1, 1, 1, 1, 1, 1, 1, 1, 1, 1, 1, 1, 1, 1, 1, 1, 1, 1, 1, 1, 1, 1, 1, 1, 1, 1, 1, 1, 1, 1, 1, 1, 1, 1, 1, 1, 1, 1, 1, 1, 1, 1, 1, 1, 1, 1, 1, 1, 1, 1, 1, 1, 1, 1, 1, 1, 1, 1, 1, 1, 1, 1, 1, 1, 1, 1, 1, 1, 1, 1, 1, 1, 1, 1, 1, 1, 1, 1, 1, 1, 1, 1, 1, 1, 1, 1, 1, 1, 1, 1, 1, 1, 1, 1, 1, 1, 1, 1, 1, 1, 1, 1, 1, 1, 1, 1, 1, 1, 1, 1, 1, 1, 1, 1, 1, 1, 1, 1, 1, 1, 1, 1, 1, 1, 1, 0, 0, 0, 0, 0, 0, 0, 0, 0, 0, 0, 0, 0, 0, 0, 0, 0, 0, 0, 0, 0, 0, 0, 0, 0, 0, 0, 0, 0, 0, 0, 0, 0, 0, 0, 0, 0, 0, 0, 0, 0, 0, 0, 0, 0, 0, 0, 0, 0, 0, 0, 0, 0, 0, 0, 0, 0, 0, 0, 0, 0, 0, 0, 0, 0, 0, 0, 0, 0, 0, 0, 0, 0, 0, 0, 0, 0, 0, 0, 0, 0, 0, 0, 0, 0, 0, 0, 0, 0, 0, 0, 0, 0, 0, 0, 0, 0, 0, 0, 0, 0, 0, 0, 0, 0, 0, 0, 0, 0, 0, 0, 0, 1, 1, 1, 1, 1, 1, 1, 1, 1, 1, 1, 1, 1, 1, 1, 1, 1, 1, 1, 1, 1, 1, 1, 1, 1, 1, 1, 1, 1, 1, 1, 1, 1, 1, 1, 1, 1, 1, 1, 1, 1, 1, 1, 1, 1, 1, 1, 1, 1, 1, 1, 1, 1, 1, 1, 1, 1, 1, 1, 1, 1, 1, 1, 1, 1, 1, 1, 1, 1, 1, 1, 1, 1, 1, 1, 1, 1, 1, 1, 1, 1, 1, 1, 1, 1, 1, 1, 1, 1, 1, 1, 1, 1, 1, 1, 1, 1, 1, 1, 1, 1, 1, 1, 1, 1, 1, 1, 1, 1, 1, 1, 1, 1, 1, 1, 1, 1, 1, 1, 1, 1, 1, 1, 1, 1])
me_circle.polygons.foreach_set('material_index', [0, 0, 0, 0, 0, 0, 0, 0, 0, 0, 0, 0, 0, 0, 0, 0, 0, 0, 0, 0, 0, 0, 0, 0, 0, 0, 0, 0, 0, 0, 0, 0, 0, 0, 0, 0, 0, 0, 0, 0, 0, 0, 0, 0, 0, 0, 0, 0, 0, 0, 0, 0, 0, 0, 0, 0, 0, 0, 0, 0, 0, 0, 0, 0, 0, 0, 0, 0, 0, 0, 0, 0, 0, 0, 0, 0, 0, 0, 0, 0, 0, 0, 0, 0, 0, 0, 0, 0, 0, 0, 0, 0, 0, 0, 0, 0, 0, 2, 2, 2, 2, 2, 2, 2, 2, 2, 2, 2, 2, 2, 2, 2, 2, 2, 2, 2, 2, 2, 2, 2, 2, 2, 2, 2, 2, 3, 3, 3, 3, 3, 3, 3, 3, 3, 3, 3, 3, 3, 3, 3, 3, 3, 3, 3, 3, 3, 3, 3, 3, 3, 3, 3, 3, 1, 1, 1, 1, 1, 1, 1, 1, 1, 1, 1, 1, 1, 1, 1, 1, 1, 1, 1, 1, 1, 1, 1, 1, 1, 1, 1, 1, 1, 1, 1, 1, 1, 1, 1, 1, 1, 1, 1, 1, 1, 1, 1, 1, 1, 1, 1, 1, 1, 1, 1, 1, 1, 1, 1, 1, 1, 1, 1, 1, 1, 1, 1, 1, 1, 1, 1, 1, 1, 1, 1, 1, 1, 1, 1, 1, 1, 1, 1, 1, 1, 1, 1, 1, 1, 1, 1, 1, 1, 1, 1, 1, 1, 1, 1, 1, 1, 1, 1, 1, 1, 1, 1, 1, 1, 1, 1, 1, 1, 1, 1, 1, 1, 1, 1, 1, 1, 1, 1, 1, 1, 1, 1, 1, 1, 1, 1, 1, 1, 1, 1, 1, 1, 1, 1, 1, 1, 1, 1, 1, 1, 1, 1, 1, 1, 1, 1, 1, 1, 1, 1, 1, 1, 1, 1, 1, 1, 1, 1, 1, 1, 1, 1, 1, 1, 1, 1, 1, 1, 1, 1, 1, 1, 1, 1, 1, 1, 1, 1, 1, 1, 1, 1, 1, 1, 1, 1, 1, 1, 1, 1, 1, 1, 1, 1, 1, 1, 1, 1, 1, 1, 1, 1, 1, 1, 1, 1, 1, 1, 1, 1, 1, 1, 1, 1, 1, 1, 1, 1, 1, 1, 1, 1, 1, 1, 3, 3, 3, 3, 3, 3, 3, 3, 3, 3, 3, 3, 3, 3, 3, 3, 3, 3, 3, 3, 3, 3, 3, 3, 3, 3, 3, 3, 2, 2, 2, 2, 2, 2, 2, 2, 2, 2, 2, 2, 2, 2, 2, 2, 2, 2, 2, 2, 2, 2, 2, 2, 2, 2, 2, 2, 2, 2, 2, 2, 2, 2, 2, 2, 2, 2, 2, 2, 2, 2, 2, 2, 2, 2, 2, 2, 2, 2, 2, 2, 2, 2, 2, 2, 3, 3, 3, 3, 3, 3, 3, 3, 3, 3, 3, 3, 3, 3, 3, 3, 3, 3, 3, 3, 3, 3, 3, 3, 3, 3, 3, 3, 1, 1, 1, 1, 1, 1, 1, 1, 1, 1, 1, 1, 1, 1, 1, 1, 1, 1, 1, 1, 1, 1, 1, 1, 1, 1, 1, 1, 1, 1, 1, 1, 1, 1, 1, 1, 1, 1, 1, 1, 1, 1, 1, 1, 1, 1, 1, 1, 1, 1, 1, 1, 1, 1, 1, 1, 1, 1, 1, 1, 1, 1, 1, 1, 1, 1, 1, 1, 1, 1, 1, 1, 1, 1, 1, 1, 1, 1, 1, 1, 1, 1, 1, 1, 1, 1, 1, 1, 1, 1, 1, 1, 1, 1, 1, 1, 1, 1, 1, 1, 1, 1, 1, 1, 1, 1, 1, 1, 1, 1, 1, 1, 1, 1, 1, 1, 1, 1, 1, 1, 1, 1, 1, 1, 1])
me_circle.materials.append(mat_material_005)
me_circle.materials.append(mat_material_003)
me_circle.materials.append(mat_material_004)
me_circle.materials.append(mat_material_001)
me_circle.use_remesh_preserve_volume = False
me_circle.use_remesh_preserve_attributes = False
me_circle.use_mirror_vertex_groups = False
me_circle.update()
me_plane_004 = bpy.data.meshes.new('Plane.004')
me_plane_004.from_pydata([(1.443, -1.229, 0.1482), (1.419, -1.212, 0.1462), (1.426, -1.222, 0.1637), (1.443, -1.22, 0.1756), (1.417, -1.197, 0.1522), (1.423, -1.2, 0.1721), (1.441, -1.204, 0.1816), (1.425, -1.183, 0.1487), (1.435, -1.18, 0.1672), (1.449, -1.19, 0.1781), (1.438, -1.181, 0.1384), (1.453, -1.177, 0.1526), (1.462, -1.188, 0.1678), (1.46, -1.207, 0.1751), (1.446, -1.192, 0.129), (1.464, -1.193, 0.1393), (1.47, -1.199, 0.1584), (1.426, -1.197, 0.1335), (1.443, -1.209, 0.1276), (1.46, -1.216, 0.1374), (1.467, -1.216, 0.1571), (1.431, -1.218, 0.1353), (1.455, -1.225, 0.1647), (0.8581, -0.9634, -0.459), (0.8747, -0.9608, -0.472), (1.436, -1.203, 0.1291), (0.8728, -0.97, -0.4728), (1.436, -1.207, 0.1304), (0.8681, -0.9779, -0.4708), (1.434, -1.211, 0.1333), (0.8613, -0.983, -0.4665), (1.432, -1.212, 0.1373), (0.854, -0.9841, -0.4607), (1.43, -1.212, 0.1415), (0.8474, -0.9811, -0.4546), (1.428, -1.209, 0.145), (0.843, -0.9747, -0.4494), (1.427, -1.205, 0.1473), (0.8416, -0.966, -0.446), (1.427, -1.2, 0.1478), (0.8434, -0.9567, -0.4452), (1.427, -1.196, 0.1465), (0.8482, -0.9488, -0.4472), (1.429, -1.193, 0.1435), (0.8549, -0.9438, -0.4515), (1.431, -1.191, 0.1396), (0.8623, -0.9427, -0.4573), (1.433, -1.192, 0.1354), (0.8689, -0.9456, -0.4634), (1.435, -1.194, 0.1318), (0.8733, -0.9521, -0.4687), (1.436, -1.198, 0.1296), (1.559, -1.186, 0.09966), (1.408, -1.112, 0.211), (1.657, -1.068, 0.1512), (1.538, -0.9988, 0.247), (1.54, -1.187, 0.1108), (1.654, -1.04, 0.1774), (1.537, -1.112, 0.1439), (1.634, -1.06, 0.1503), (1.51, -1.006, 0.256), (1.656, -1.1, 0.1323), (1.462, -1.062, 0.213), (1.412, -1.078, 0.2391), (1.605, -1.178, 0.09293), (1.551, -1.16, 0.1069), (1.604, -1.096, 0.1347), (1.648, -1.12, 0.116), (1.476, -1.014, 0.2589), (1.522, -1.055, 0.1913), (1.47, -1.137, 0.1538), (1.439, -1.04, 0.2531), (1.642, -1.143, 0.1011), (1.573, -1.133, 0.1187), (1.563, -1.074, 0.1623), (1.522, -1.15, 0.1252), (1.528, -1.003, 0.2322), (1.594, -1.04, 0.1803), (1.608, -1.012, 0.211), (1.51, -1.186, 0.1186), (1.441, -1.101, 0.1913), (1.498, -1.027, 0.2259), (1.43, -1.163, 0.1699), (1.553, -1.0, 0.2444), (1.487, -1.102, 0.1699), (1.549, -1.016, 0.2144), (1.569, -0.9984, 0.2357), (1.447, -1.195, 0.1354), (1.459, -1.085, 0.151), (1.36, -1.243, 0.2284), (1.407, -0.9909, 0.2723), (1.322, -1.115, 0.3448), (1.454, -1.106, 0.1545), (1.388, -0.9967, 0.3052), (1.395, -1.103, 0.2113), (1.391, -1.008, 0.2676), (1.319, -1.145, 0.3408), (1.43, -0.9916, 0.2437), (1.338, -1.183, 0.2668), (1.339, -1.242, 0.2674), (1.469, -1.04, 0.1627), (1.434, -1.088, 0.1647), (1.406, -1.036, 0.2308), (1.441, -0.9975, 0.2189), (1.313, -1.178, 0.3297), (1.351, -1.12, 0.2696), (1.393, -1.171, 0.1888), (1.32, -1.214, 0.3028), (1.455, -1.002, 0.1954), (1.422, -1.066, 0.1929), (1.377, -1.077, 0.2504), (1.418, -1.117, 0.1758), (1.318, -1.119, 0.3269), (1.364, -1.05, 0.2889), (1.353, -1.043, 0.3306), (1.443, -1.135, 0.152), (1.359, -1.202, 0.2262), (1.325, -1.148, 0.303), (1.403, -1.22, 0.1802), (1.329, -1.102, 0.3466), (1.373, -1.154, 0.222), (1.334, -1.097, 0.3131), (1.331, -1.084, 0.345), (1.43, -1.199, 0.1433), (1.351, -1.159, 0.216), (1.441, -1.329, 0.1539), (1.268, -1.242, 0.3275), (1.337, -1.388, 0.2839), (1.366, -1.172, 0.2064), (1.269, -1.279, 0.3406), (1.342, -1.248, 0.2233), (1.272, -1.256, 0.3085), (1.36, -1.397, 0.2656), (1.276, -1.208, 0.3162), (1.388, -1.35, 0.2006), (1.436, -1.368, 0.1737), (1.322, -1.146, 0.25), (1.343, -1.186, 0.2133), (1.297, -1.231, 0.2745), (1.282, -1.187, 0.2996), (1.381, -1.405, 0.2389), (1.344, -1.322, 0.2387), (1.393, -1.257, 0.1732), (1.41, -1.395, 0.2047), (1.289, -1.164, 0.2863), (1.323, -1.206, 0.2394), (1.319, -1.278, 0.2562), (1.36, -1.214, 0.2004), (1.335, -1.381, 0.2668), (1.296, -1.302, 0.2924), (1.293, -1.334, 0.3216), (1.384, -1.187, 0.1855), (1.407, -1.315, 0.1709), (1.358, -1.371, 0.2382), (1.437, -1.261, 0.1483), (1.33, -1.38, 0.2948), (1.374, -1.287, 0.1968), (1.323, -1.354, 0.2742), (1.317, -1.372, 0.3034), (1.427, -1.212, 0.1427), (1.373, -1.285, 0.1785), (1.534, -1.218, 0.07732), (1.417, -1.438, 0.1506), (1.554, -1.393, 0.06489), (1.389, -1.271, 0.1725), (1.448, -1.456, 0.135), (1.435, -1.315, 0.1214), (1.424, -1.425, 0.1322), (1.569, -1.367, 0.0594), (1.393, -1.418, 0.1693), (1.531, -1.291, 0.06527), (1.566, -1.245, 0.0611), (1.355, -1.326, 0.1932), (1.387, -1.294, 0.1555), (1.411, -1.378, 0.1405), (1.376, -1.397, 0.1761), (1.579, -1.336, 0.04888), (1.495, -1.341, 0.084), (1.458, -1.247, 0.1109), (1.579, -1.29, 0.0491), (1.36, -1.378, 0.1867), (1.397, -1.33, 0.1491), (1.453, -1.361, 0.1105), (1.414, -1.28, 0.1385), (1.542, -1.38, 0.05824), (1.468, -1.407, 0.1049), (1.498, -1.438, 0.09994), (1.405, -1.248, 0.1586), (1.508, -1.249, 0.07943), (1.54, -1.342, 0.05965), (1.48, -1.202, 0.1154), (1.547, -1.404, 0.07303), (1.475, -1.284, 0.09623), (1.517, -1.388, 0.07405), (1.535, -1.417, 0.07691), (1.436, -1.194, 0.1388), (1.475, -1.303, 0.08306), (1.523, -1.113, 0.13), (1.62, -1.325, 0.01579), (1.67, -1.169, 0.04994), (1.473, -1.284, 0.09396), (1.653, -1.305, 0.01334), (1.536, -1.241, 0.06258), (1.613, -1.302, 0.01301), (1.66, -1.146, 0.06622), (1.59, -1.343, 0.02576), (1.577, -1.138, 0.08571), (1.564, -1.095, 0.1234), (1.495, -1.341, 0.06505), (1.49, -1.283, 0.07042), (1.569, -1.295, 0.03353), (1.563, -1.348, 0.03113), (1.642, -1.119, 0.07932), (1.593, -1.193, 0.05604), (1.498, -1.192, 0.09908), (1.607, -1.099, 0.1006), (1.538, -1.357, 0.03857), (1.524, -1.288, 0.05471), (1.582, -1.244, 0.04292), (1.496, -1.249, 0.07986), (1.653, -1.166, 0.04503), (1.627, -1.252, 0.02525), (1.67, -1.245, 0.02358), (1.465, -1.255, 0.1037), (1.531, -1.142, 0.103), (1.622, -1.151, 0.06269), (1.477, -1.163, 0.1348), (1.675, -1.184, 0.0469), (1.537, -1.187, 0.08113), (1.643, -1.194, 0.03912), (1.677, -1.199, 0.03682), (1.443, -1.2, 0.1319), (1.587, -0.9768, 0.3924), (1.592, -0.7826, 0.3373), (1.743, -0.9936, 0.3511), (1.757, -0.8341, 0.3027), (1.581, -0.9556, 0.3919), (1.771, -0.9698, 0.3397), (1.638, -0.92, 0.3453), (1.733, -0.9773, 0.3368), (1.74, -0.809, 0.3044), (1.715, -1.011, 0.3676), (1.655, -0.8123, 0.314), (1.629, -0.7614, 0.3241), (1.617, -1.012, 0.3969), (1.6, -0.9622, 0.3717), (1.685, -0.9719, 0.3493), (1.689, -1.019, 0.3739), (1.716, -0.7841, 0.3011), (1.686, -0.8692, 0.3172), (1.587, -0.8697, 0.35), (1.675, -0.7657, 0.3082), (1.665, -1.028, 0.3837), (1.636, -0.9664, 0.3621), (1.686, -0.9208, 0.3313), (1.598, -0.9282, 0.3629), (1.74, -0.8374, 0.2959), (1.735, -0.9254, 0.3219), (1.775, -0.9102, 0.3185), (1.566, -0.9286, 0.3853), (1.609, -0.8186, 0.3294), (1.705, -0.8241, 0.3026), (1.556, -0.8334, 0.3655), (1.765, -0.8466, 0.3076), (1.626, -0.8657, 0.3338), (1.737, -0.8665, 0.3049), (1.771, -0.8638, 0.3068), (1.53, -0.8739, 0.3807), (1.471, -0.9392, 0.4615), (1.63, -0.894, 0.3462), (1.547, -1.071, 0.5172), (1.684, -1.043, 0.4257), (1.484, -0.9264, 0.4496), (1.582, -1.086, 0.5139), (1.546, -0.9773, 0.43), (1.554, -1.067, 0.4947), (1.694, -1.02, 0.4082), (1.517, -1.05, 0.522), (1.642, -0.9619, 0.3729), (1.668, -0.9166, 0.3469), (1.459, -0.9703, 0.4943), (1.49, -0.9545, 0.4468), (1.531, -1.027, 0.4775), (1.495, -1.033, 0.5167), (1.7, -0.996, 0.3835), (1.614, -1.004, 0.4134), (1.557, -0.9203, 0.3873), (1.691, -0.9576, 0.3603), (1.474, -1.016, 0.5153), (1.507, -0.9852, 0.4599), (1.573, -1.017, 0.4445), (1.516, -0.9442, 0.4257), (1.671, -1.038, 0.4129), (1.597, -1.055, 0.464), (1.633, -1.076, 0.4766), (1.497, -0.9098, 0.4264), (1.611, -0.9253, 0.363), (1.661, -1.005, 0.3945), (1.568, -0.8751, 0.3688), (1.678, -1.049, 0.4379), (1.582, -0.9537, 0.3937), (1.645, -1.042, 0.4294), (1.668, -1.061, 0.4476), (1.521, -0.8668, 0.383), (1.42, -0.8203, 0.4286), (1.549, -0.9715, 0.4651), (1.339, -0.8552, 0.5639), (1.44, -0.9827, 0.6035), (1.439, -0.8317, 0.4272), (1.344, -0.8793, 0.5936), (1.427, -0.8935, 0.48), (1.348, -0.8754, 0.5548), (1.466, -0.9938, 0.5931), (1.341, -0.8305, 0.5371), (1.494, -0.9789, 0.5138), (1.548, -0.9962, 0.5021), (1.385, -0.7991, 0.4498), (1.418, -0.8463, 0.4399), (1.373, -0.865, 0.5137), (1.346, -0.8193, 0.5122), (1.492, -1.009, 0.575), (1.44, -0.9474, 0.5307), (1.486, -0.9136, 0.4435), (1.523, -1.01, 0.5415), (1.35, -0.8045, 0.4891), (1.399, -0.8543, 0.4713), (1.405, -0.9077, 0.5225), (1.442, -0.8719, 0.4436), (1.439, -0.9857, 0.585), (1.382, -0.9161, 0.5652), (1.38, -0.9295, 0.6066), (1.462, -0.851, 0.4179), (1.511, -0.9598, 0.4715), (1.464, -0.9851, 0.5559), (1.533, -0.9183, 0.4254), (1.43, -0.9724, 0.6085), (1.469, -0.9317, 0.4783), (1.421, -0.9622, 0.5771), (1.413, -0.9641, 0.6109), (1.515, -0.8822, 0.3953), (1.645, -0.8506, 0.3501), (1.468, -0.77, 0.4025), (1.71, -0.7029, 0.3376), (1.568, -0.626, 0.3801), (1.625, -0.8499, 0.3591), (1.698, -0.667, 0.3455), (1.603, -0.7715, 0.3491), (1.687, -0.7018, 0.3317), (1.54, -0.6345, 0.3907), (1.718, -0.7385, 0.3373), (1.51, -0.7137, 0.3804), (1.461, -0.7265, 0.4093), (1.689, -0.8363, 0.3419), (1.631, -0.8271, 0.3426), (1.667, -0.7466, 0.3356), (1.716, -0.7658, 0.3335), (1.508, -0.6475, 0.3958), (1.571, -0.7043, 0.3605), (1.541, -0.8041, 0.3684), (1.478, -0.6812, 0.4028), (1.717, -0.7935, 0.3322), (1.646, -0.7928, 0.3396), (1.619, -0.7242, 0.3465), (1.599, -0.8159, 0.3519), (1.56, -0.6394, 0.3693), (1.639, -0.6795, 0.3457), (1.643, -0.6381, 0.3585), (1.594, -0.8526, 0.3642), (1.501, -0.7623, 0.3811), (1.537, -0.6692, 0.3747), (1.504, -0.8269, 0.3935), (1.583, -0.6251, 0.3793), (1.549, -0.7622, 0.3645), (1.586, -0.6542, 0.3615), (1.599, -0.6237, 0.3713), (1.532, -0.8667, 0.3809), (1.009, -1.091, -0.2437), (1.026, -1.091, -0.2556), (1.525, -0.8671, 0.4047), (1.026, -1.1, -0.2516), (1.525, -0.8704, 0.4081), (1.023, -1.107, -0.246), (1.524, -0.8722, 0.4123), (1.016, -1.11, -0.24), (1.521, -0.872, 0.4164), (1.009, -1.11, -0.2347), (1.519, -0.8701, 0.4197), (1.001, -1.106, -0.2312), (1.516, -0.8667, 0.4214), (0.9945, -1.099, -0.2302), (1.514, -0.8625, 0.4213), (0.991, -1.091, -0.2318), (1.513, -0.8583, 0.4193), (0.991, -1.082, -0.2358), (1.513, -0.855, 0.4159), (0.9944, -1.075, -0.2413), (1.514, -0.8533, 0.4117), (1.001, -1.072, -0.2473), (1.516, -0.8534, 0.4076), (1.009, -1.072, -0.2526), (1.519, -0.8553, 0.4043), (1.016, -1.076, -0.2561), (1.522, -0.8588, 0.4026), (1.023, -1.083, -0.2572), (1.524, -0.863, 0.4027), (1.533, -0.8902, 0.4093), (1.507, -0.8827, 0.3982), (1.513, -0.8804, 0.4182), (1.527, -0.8688, 0.4281), (1.501, -0.8674, 0.3953), (1.504, -0.8586, 0.4141), (1.521, -0.8534, 0.4252), (1.507, -0.8552, 0.3854), (1.513, -0.8414, 0.4001), (1.527, -0.8413, 0.4153), (1.521, -0.8554, 0.376), (1.532, -0.8417, 0.3868), (1.541, -0.8415, 0.4059), (1.542, -0.8548, 0.4221), (1.532, -0.8678, 0.3741), (1.548, -0.8593, 0.3841), (1.552, -0.8539, 0.404), (1.513, -0.8745, 0.3798), (1.532, -0.8831, 0.3812), (1.548, -0.8809, 0.3942), (1.552, -0.8691, 0.4111), (1.521, -0.8897, 0.3919), (1.541, -0.8758, 0.4218), (1.237, -1.057, 0.3883), (1.213, -1.051, 0.3736), (1.214, -1.053, 0.3944), (1.224, -1.043, 0.4101), (1.204, -1.036, 0.3733), (1.202, -1.033, 0.394), (1.215, -1.029, 0.4098), (1.209, -1.021, 0.3687), (1.209, -1.011, 0.3874), (1.22, -1.013, 0.4052), (1.224, -1.016, 0.3632), (1.23, -1.005, 0.3796), (1.235, -1.009, 0.3997), (1.235, -1.026, 0.4116), (1.238, -1.025, 0.361), (1.25, -1.018, 0.3765), (1.249, -1.018, 0.3975), (1.22, -1.036, 0.36), (1.24, -1.042, 0.3637), (1.253, -1.041, 0.3804), (1.251, -1.035, 0.4002), (1.229, -1.053, 0.3693), (1.24, -1.046, 0.4058), (0.9114, -1.128, -0.4178), (0.9306, -1.122, -0.4248), (1.236, -1.03, 0.3712), (0.9317, -1.131, -0.4232), (1.236, -1.034, 0.3735), (0.9288, -1.139, -0.4206), (1.234, -1.038, 0.3766), (0.9225, -1.146, -0.4175), (1.231, -1.039, 0.3799), (0.914, -1.148, -0.4144), (1.228, -1.039, 0.3828), (0.905, -1.147, -0.412), (1.224, -1.036, 0.3846), (0.8972, -1.142, -0.4107), (1.221, -1.033, 0.3851), (0.8923, -1.134, -0.4109), (1.219, -1.028, 0.384), (0.8912, -1.124, -0.4124), (1.219, -1.024, 0.3817), (0.8941, -1.116, -0.415), (1.221, -1.021, 0.3786), (0.9004, -1.11, -0.4182), (1.224, -1.02, 0.3752), (0.9089, -1.107, -0.4213), (1.228, -1.02, 0.3724), (0.9179, -1.108, -0.4237), (1.232, -1.022, 0.3705), (0.9256, -1.114, -0.4249), (1.235, -1.026, 0.3701), (1.347, -0.9846, 0.3703), (1.15, -0.9517, 0.3971), (1.38, -0.8318, 0.4121), (1.219, -0.794, 0.4372), (1.326, -0.9898, 0.374), (1.359, -0.8021, 0.426), (1.29, -0.9164, 0.3794), (1.358, -0.8326, 0.4013), (1.192, -0.8094, 0.4384), (1.395, -0.8639, 0.4047), (1.183, -0.8856, 0.4012), (1.133, -0.9138, 0.4131), (1.387, -0.962, 0.3767), (1.33, -0.9624, 0.3658), (1.348, -0.879, 0.3886), (1.4, -0.8888, 0.3936), (1.163, -0.8281, 0.4321), (1.242, -0.8614, 0.3996), (1.234, -0.9623, 0.3742), (1.141, -0.8666, 0.4228), (1.407, -0.9144, 0.3855), (1.338, -0.9269, 0.3755), (1.295, -0.8686, 0.3929), (1.295, -0.9597, 0.3697), (1.216, -0.8045, 0.4219), (1.306, -0.823, 0.4087), (1.298, -0.7872, 0.4323), (1.296, -0.9986, 0.3706), (1.184, -0.933, 0.3872), (1.199, -0.8378, 0.4137), (1.199, -0.997, 0.383), (1.233, -0.7905, 0.4404), (1.233, -0.9205, 0.3831), (1.246, -0.8122, 0.4171), (1.25, -0.7843, 0.4373), (1.237, -1.026, 0.3677), (1.212, -0.9184, 0.3519), (1.135, -1.085, 0.4369), (1.092, -0.8298, 0.4143), (1.02, -0.9614, 0.4891), (1.212, -0.939, 0.3599), (1.063, -0.8362, 0.439), (1.136, -0.9473, 0.3901), (1.084, -0.8519, 0.4097), (1.028, -0.9905, 0.494), (1.123, -0.8273, 0.3964), (1.085, -1.032, 0.4457), (1.1, -1.085, 0.4644), (1.204, -0.8725, 0.3519), (1.185, -0.928, 0.357), (1.12, -0.8791, 0.3909), (1.145, -0.8334, 0.3796), (1.035, -1.025, 0.4919), (1.078, -0.9688, 0.4332), (1.162, -1.015, 0.3905), (1.062, -1.06, 0.4813), (1.168, -0.8366, 0.3647), (1.158, -0.9072, 0.3714), (1.097, -0.9238, 0.4113), (1.174, -0.9586, 0.3705), (1.025, -0.9697, 0.473), (1.063, -0.8961, 0.4328), (1.034, -0.8868, 0.4645), (1.211, -0.9703, 0.363), (1.125, -1.049, 0.4222), (1.049, -0.9981, 0.4629), (1.187, -1.057, 0.401), (1.022, -0.9463, 0.4888), (1.125, -1.0, 0.408), (1.039, -0.9461, 0.459), (1.02, -0.929, 0.4826), (1.219, -1.035, 0.3704), (1.11, -1.014, 0.3972), (1.26, -1.148, 0.4236), (1.014, -1.1, 0.4951), (1.131, -1.216, 0.5238), (1.131, -1.022, 0.3975), (1.019, -1.131, 0.518), (1.123, -1.097, 0.4282), (1.029, -1.115, 0.4837), (1.161, -1.22, 0.5177), (1.017, -1.068, 0.4771), (1.199, -1.178, 0.454), (1.257, -1.182, 0.4517), (1.068, -1.006, 0.4139), (1.112, -1.042, 0.4005), (1.059, -1.089, 0.4539), (1.023, -1.05, 0.4577), (1.192, -1.224, 0.5032), (1.138, -1.161, 0.4649), (1.191, -1.096, 0.4031), (1.229, -1.211, 0.4789), (1.029, -1.028, 0.441), (1.089, -1.062, 0.4232), (1.097, -1.127, 0.4589), (1.139, -1.064, 0.4032), (1.134, -1.214, 0.5055), (1.069, -1.151, 0.4912), (1.062, -1.176, 0.5261), (1.159, -1.033, 0.3894), (1.219, -1.144, 0.4233), (1.164, -1.201, 0.4845), (1.24, -1.088, 0.3962), (1.119, -1.21, 0.5288), (1.172, -1.126, 0.427), (1.114, -1.192, 0.4998), (1.101, -1.205, 0.5292), (1.221, -1.048, 0.373), (1.178, -1.128, 0.4096), (1.343, -1.027, 0.3518), (1.269, -1.257, 0.4463), (1.412, -1.182, 0.401), (1.191, -1.111, 0.405), (1.307, -1.265, 0.448), (1.264, -1.143, 0.3884), (1.279, -1.245, 0.428), (1.42, -1.154, 0.393), (1.235, -1.244, 0.449), (1.364, -1.097, 0.3624), (1.384, -1.042, 0.356), (1.168, -1.169, 0.4295), (1.203, -1.135, 0.3965), (1.252, -1.206, 0.4167), (1.212, -1.23, 0.4431), (1.425, -1.123, 0.3775), (1.339, -1.152, 0.3827), (1.271, -1.075, 0.3658), (1.413, -1.081, 0.3635), (1.188, -1.216, 0.441), (1.223, -1.165, 0.4051), (1.296, -1.181, 0.3984), (1.229, -1.115, 0.3858), (1.401, -1.176, 0.3872), (1.324, -1.219, 0.4127), (1.36, -1.237, 0.4277), (1.204, -1.086, 0.3908), (1.328, -1.064, 0.3548), (1.388, -1.141, 0.376), (1.275, -1.025, 0.363), (1.405, -1.193, 0.4094), (1.301, -1.104, 0.3695), (1.374, -1.189, 0.3953), (1.396, -1.209, 0.4129), (1.226, -1.029, 0.3669), (1.311, -1.125, 0.3635), (1.284, -0.925, 0.3629), (1.471, -1.105, 0.3581), (1.46, -0.9376, 0.3572), (1.3, -1.106, 0.3669), (1.495, -1.074, 0.3603), (1.357, -1.05, 0.3463), (1.461, -1.087, 0.3464), (1.438, -0.9172, 0.3611), (1.445, -1.13, 0.3623), (1.356, -0.9362, 0.3488), (1.317, -0.8954, 0.3649), (1.346, -1.155, 0.3658), (1.324, -1.103, 0.351), (1.412, -1.092, 0.348), (1.421, -1.143, 0.36), (1.41, -0.8964, 0.3586), (1.397, -0.986, 0.3445), (1.296, -1.012, 0.3513), (1.365, -0.8876, 0.36), (1.398, -1.159, 0.3609), (1.362, -1.099, 0.3497), (1.405, -1.039, 0.3446), (1.316, -1.069, 0.351), (1.446, -0.9414, 0.3458), (1.454, -1.033, 0.3462), (1.491, -1.011, 0.3568), (1.282, -1.081, 0.3641), (1.309, -0.9539, 0.3504), (1.408, -0.9362, 0.3471), (1.255, -0.9868, 0.3675), (1.469, -0.9497, 0.3603), (1.335, -0.9969, 0.3466), (1.447, -0.972, 0.346), (1.479, -0.9647, 0.3568), (1.237, -1.033, 0.3652)], [], [(2, 1, 4, 5), (3, 2, 5, 6), (5, 4, 7, 8), (6, 5, 8, 9), (9, 8, 11, 12), (8, 7, 10, 11), (11, 10, 14, 15), (12, 11, 15, 16), (16, 15, 19, 20), (15, 14, 18, 19), (22, 0, 2, 3), (13, 22, 3), (21, 17, 1), (0, 21, 1, 2), (13, 3, 6), (1, 17, 4), (13, 6, 9), (4, 17, 7), (13, 9, 12), (7, 17, 10), (10, 17, 14), (13, 12, 16), (13, 16, 20), (14, 17, 18), (18, 17, 21), (19, 18, 21, 0), (20, 19, 0, 22), (13, 20, 22), (23, 24, 26), (24, 25, 27, 26), (23, 26, 28), (26, 27, 29, 28), (23, 28, 30), (28, 29, 31, 30), (23, 30, 32), (30, 31, 33, 32), (23, 32, 34), (32, 33, 35, 34), (23, 34, 36), (34, 35, 37, 36), (23, 36, 38), (36, 37, 39, 38), (23, 38, 40), (38, 39, 41, 40), (23, 40, 42), (40, 41, 43, 42), (23, 42, 44), (42, 43, 45, 44), (23, 44, 46), (44, 45, 47, 46), (23, 46, 48), (46, 47, 49, 48), (23, 48, 50), (48, 49, 51, 50), (23, 50, 24), (50, 51, 25, 24), (59, 61, 54, 57), (77, 59, 57, 78), (66, 67, 61, 59), (74, 66, 59, 77), (65, 64, 72, 73), (73, 72, 67, 66), (84, 58, 74, 69), (58, 73, 66, 74), (75, 65, 73, 58), (79, 56, 65, 75), (56, 52, 64, 65), (70, 75, 58, 84), (69, 74, 77, 85), (85, 77, 78, 86), (87, 79, 75, 70), (80, 70, 84, 62), (76, 85, 86, 83), (82, 87, 70, 80), (81, 69, 85, 76), (63, 80, 62, 71), (62, 84, 69, 81), (60, 76, 83, 55), (71, 62, 81, 68), (53, 82, 80, 63), (68, 81, 76, 60), (95, 97, 90, 93), (113, 95, 93, 114), (102, 103, 97, 95), (110, 102, 95, 113), (101, 100, 108, 109), (109, 108, 103, 102), (120, 94, 110, 105), (94, 109, 102, 110), (111, 101, 109, 94), (115, 92, 101, 111), (92, 88, 100, 101), (106, 111, 94, 120), (105, 110, 113, 121), (121, 113, 114, 122), (123, 115, 111, 106), (116, 106, 120, 98), (112, 121, 122, 119), (118, 123, 106, 116), (117, 105, 121, 112), (99, 116, 98, 107), (98, 120, 105, 117), (96, 112, 119, 91), (107, 98, 117, 104), (89, 118, 116, 99), (104, 117, 112, 96), (131, 133, 126, 129), (149, 131, 129, 150), (138, 139, 133, 131), (146, 138, 131, 149), (137, 136, 144, 145), (145, 144, 139, 138), (156, 130, 146, 141), (130, 145, 138, 146), (147, 137, 145, 130), (151, 128, 137, 147), (128, 124, 136, 137), (142, 147, 130, 156), (141, 146, 149, 157), (157, 149, 150, 158), (159, 151, 147, 142), (152, 142, 156, 134), (148, 157, 158, 155), (154, 159, 142, 152), (153, 141, 157, 148), (135, 152, 134, 143), (134, 156, 141, 153), (132, 148, 155, 127), (143, 134, 153, 140), (125, 154, 152, 135), (140, 153, 148, 132), (167, 169, 162, 165), (185, 167, 165, 186), (174, 175, 169, 167), (182, 174, 167, 185), (173, 172, 180, 181), (181, 180, 175, 174), (192, 166, 182, 177), (166, 181, 174, 182), (183, 173, 181, 166), (187, 164, 173, 183), (164, 160, 172, 173), (178, 183, 166, 192), (177, 182, 185, 193), (193, 185, 186, 194), (195, 187, 183, 178), (188, 178, 192, 170), (184, 193, 194, 191), (190, 195, 178, 188), (189, 177, 193, 184), (171, 188, 170, 179), (170, 192, 177, 189), (168, 184, 191, 163), (179, 170, 189, 176), (161, 190, 188, 171), (176, 189, 184, 168), (203, 205, 198, 201), (221, 203, 201, 222), (210, 211, 205, 203), (218, 210, 203, 221), (209, 208, 216, 217), (217, 216, 211, 210), (228, 202, 218, 213), (202, 217, 210, 218), (219, 209, 217, 202), (223, 200, 209, 219), (200, 196, 208, 209), (214, 219, 202, 228), (213, 218, 221, 229), (229, 221, 222, 230), (231, 223, 219, 214), (224, 214, 228, 206), (220, 229, 230, 227), (226, 231, 214, 224), (225, 213, 229, 220), (207, 224, 206, 215), (206, 228, 213, 225), (204, 220, 227, 199), (215, 206, 225, 212), (197, 226, 224, 207), (212, 225, 220, 204), (239, 241, 234, 237), (257, 239, 237, 258), (246, 247, 241, 239), (254, 246, 239, 257), (245, 244, 252, 253), (253, 252, 247, 246), (264, 238, 254, 249), (238, 253, 246, 254), (255, 245, 253, 238), (259, 236, 245, 255), (236, 232, 244, 245), (250, 255, 238, 264), (249, 254, 257, 265), (265, 257, 258, 266), (267, 259, 255, 250), (260, 250, 264, 242), (256, 265, 266, 263), (262, 267, 250, 260), (261, 249, 265, 256), (243, 260, 242, 251), (242, 264, 249, 261), (240, 256, 263, 235), (251, 242, 261, 248), (233, 262, 260, 243), (248, 261, 256, 240), (275, 277, 270, 273), (293, 275, 273, 294), (282, 283, 277, 275), (290, 282, 275, 293), (281, 280, 288, 289), (289, 288, 283, 282), (300, 274, 290, 285), (274, 289, 282, 290), (291, 281, 289, 274), (295, 272, 281, 291), (272, 268, 280, 281), (286, 291, 274, 300), (285, 290, 293, 301), (301, 293, 294, 302), (303, 295, 291, 286), (296, 286, 300, 278), (292, 301, 302, 299), (298, 303, 286, 296), (297, 285, 301, 292), (279, 296, 278, 287), (278, 300, 285, 297), (276, 292, 299, 271), (287, 278, 297, 284), (269, 298, 296, 279), (284, 297, 292, 276), (311, 313, 306, 309), (329, 311, 309, 330), (318, 319, 313, 311), (326, 318, 311, 329), (317, 316, 324, 325), (325, 324, 319, 318), (336, 310, 326, 321), (310, 325, 318, 326), (327, 317, 325, 310), (331, 308, 317, 327), (308, 304, 316, 317), (322, 327, 310, 336), (321, 326, 329, 337), (337, 329, 330, 338), (339, 331, 327, 322), (332, 322, 336, 314), (328, 337, 338, 335), (334, 339, 322, 332), (333, 321, 337, 328), (315, 332, 314, 323), (314, 336, 321, 333), (312, 328, 335, 307), (323, 314, 333, 320), (305, 334, 332, 315), (320, 333, 328, 312), (347, 349, 342, 345), (365, 347, 345, 366), (354, 355, 349, 347), (362, 354, 347, 365), (353, 352, 360, 361), (361, 360, 355, 354), (372, 346, 362, 357), (346, 361, 354, 362), (363, 353, 361, 346), (367, 344, 353, 363), (344, 340, 352, 353), (358, 363, 346, 372), (357, 362, 365, 373), (373, 365, 366, 374), (375, 367, 363, 358), (368, 358, 372, 350), (364, 373, 374, 371), (370, 375, 358, 368), (369, 357, 373, 364), (351, 368, 350, 359), (350, 372, 357, 369), (348, 364, 371, 343), (359, 350, 369, 356), (341, 370, 368, 351), (356, 369, 364, 348), (376, 377, 379), (377, 378, 380, 379), (376, 379, 381), (379, 380, 382, 381), (376, 381, 383), (381, 382, 384, 383), (376, 383, 385), (383, 384, 386, 385), (376, 385, 387), (385, 386, 388, 387), (376, 387, 389), (387, 388, 390, 389), (376, 389, 391), (389, 390, 392, 391), (376, 391, 393), (391, 392, 394, 393), (376, 393, 395), (393, 394, 396, 395), (376, 395, 397), (395, 396, 398, 397), (376, 397, 399), (397, 398, 400, 399), (376, 399, 401), (399, 400, 402, 401), (376, 401, 403), (401, 402, 404, 403), (376, 403, 377), (403, 404, 378, 377), (407, 406, 409, 410), (408, 407, 410, 411), (410, 409, 412, 413), (411, 410, 413, 414), (414, 413, 416, 417), (413, 412, 415, 416), (416, 415, 419, 420), (417, 416, 420, 421), (421, 420, 424, 425), (420, 419, 423, 424), (427, 405, 407, 408), (418, 427, 408), (426, 422, 406), (405, 426, 406, 407), (418, 408, 411), (406, 422, 409), (418, 411, 414), (409, 422, 412), (418, 414, 417), (412, 422, 415), (415, 422, 419), (418, 417, 421), (418, 421, 425), (419, 422, 423), (423, 422, 426), (424, 423, 426, 405), (425, 424, 405, 427), (418, 425, 427), (430, 429, 432, 433), (431, 430, 433, 434), (433, 432, 435, 436), (434, 433, 436, 437), (437, 436, 439, 440), (436, 435, 438, 439), (439, 438, 442, 443), (440, 439, 443, 444), (444, 443, 447, 448), (443, 442, 446, 447), (450, 428, 430, 431), (441, 450, 431), (449, 445, 429), (428, 449, 429, 430), (441, 431, 434), (429, 445, 432), (441, 434, 437), (432, 445, 435), (441, 437, 440), (435, 445, 438), (438, 445, 442), (441, 440, 444), (441, 444, 448), (442, 445, 446), (446, 445, 449), (447, 446, 449, 428), (448, 447, 428, 450), (441, 448, 450), (451, 452, 454), (452, 453, 455, 454), (451, 454, 456), (454, 455, 457, 456), (451, 456, 458), (456, 457, 459, 458), (451, 458, 460), (458, 459, 461, 460), (451, 460, 462), (460, 461, 463, 462), (451, 462, 464), (462, 463, 465, 464), (451, 464, 466), (464, 465, 467, 466), (451, 466, 468), (466, 467, 469, 468), (451, 468, 470), (468, 469, 471, 470), (451, 470, 472), (470, 471, 473, 472), (451, 472, 474), (472, 473, 475, 474), (451, 474, 476), (474, 475, 477, 476), (451, 476, 478), (476, 477, 479, 478), (451, 478, 452), (478, 479, 453, 452), (487, 489, 482, 485), (505, 487, 485, 506), (494, 495, 489, 487), (502, 494, 487, 505), (493, 492, 500, 501), (501, 500, 495, 494), (512, 486, 502, 497), (486, 501, 494, 502), (503, 493, 501, 486), (507, 484, 493, 503), (484, 480, 492, 493), (498, 503, 486, 512), (497, 502, 505, 513), (513, 505, 506, 514), (515, 507, 503, 498), (508, 498, 512, 490), (504, 513, 514, 511), (510, 515, 498, 508), (509, 497, 513, 504), (491, 508, 490, 499), (490, 512, 497, 509), (488, 504, 511, 483), (499, 490, 509, 496), (481, 510, 508, 491), (496, 509, 504, 488), (523, 525, 518, 521), (541, 523, 521, 542), (530, 531, 525, 523), (538, 530, 523, 541), (529, 528, 536, 537), (537, 536, 531, 530), (548, 522, 538, 533), (522, 537, 530, 538), (539, 529, 537, 522), (543, 520, 529, 539), (520, 516, 528, 529), (534, 539, 522, 548), (533, 538, 541, 549), (549, 541, 542, 550), (551, 543, 539, 534), (544, 534, 548, 526), (540, 549, 550, 547), (546, 551, 534, 544), (545, 533, 549, 540), (527, 544, 526, 535), (526, 548, 533, 545), (524, 540, 547, 519), (535, 526, 545, 532), (517, 546, 544, 527), (532, 545, 540, 524), (559, 561, 554, 557), (577, 559, 557, 578), (566, 567, 561, 559), (574, 566, 559, 577), (565, 564, 572, 573), (573, 572, 567, 566), (584, 558, 574, 569), (558, 573, 566, 574), (575, 565, 573, 558), (579, 556, 565, 575), (556, 552, 564, 565), (570, 575, 558, 584), (569, 574, 577, 585), (585, 577, 578, 586), (587, 579, 575, 570), (580, 570, 584, 562), (576, 585, 586, 583), (582, 587, 570, 580), (581, 569, 585, 576), (563, 580, 562, 571), (562, 584, 569, 581), (560, 576, 583, 555), (571, 562, 581, 568), (553, 582, 580, 563), (568, 581, 576, 560), (595, 597, 590, 593), (613, 595, 593, 614), (602, 603, 597, 595), (610, 602, 595, 613), (601, 600, 608, 609), (609, 608, 603, 602), (620, 594, 610, 605), (594, 609, 602, 610), (611, 601, 609, 594), (615, 592, 601, 611), (592, 588, 600, 601), (606, 611, 594, 620), (605, 610, 613, 621), (621, 613, 614, 622), (623, 615, 611, 606), (616, 606, 620, 598), (612, 621, 622, 619), (618, 623, 606, 616), (617, 605, 621, 612), (599, 616, 598, 607), (598, 620, 605, 617), (596, 612, 619, 591), (607, 598, 617, 604), (589, 618, 616, 599), (604, 617, 612, 596), (631, 633, 626, 629), (649, 631, 629, 650), (638, 639, 633, 631), (646, 638, 631, 649), (637, 636, 644, 645), (645, 644, 639, 638), (656, 630, 646, 641), (630, 645, 638, 646), (647, 637, 645, 630), (651, 628, 637, 647), (628, 624, 636, 637), (642, 647, 630, 656), (641, 646, 649, 657), (657, 649, 650, 658), (659, 651, 647, 642), (652, 642, 656, 634), (648, 657, 658, 655), (654, 659, 642, 652), (653, 641, 657, 648), (635, 652, 634, 643), (634, 656, 641, 653), (632, 648, 655, 627), (643, 634, 653, 640), (625, 654, 652, 635), (640, 653, 648, 632)])
me_plane_004.polygons.foreach_set('use_smooth', [0, 0, 0, 0, 0, 0, 0, 0, 0, 0, 0, 0, 0, 0, 0, 0, 0, 0, 0, 0, 0, 0, 0, 0, 0, 0, 0, 0, 0, 0, 0, 0, 0, 0, 0, 0, 0, 0, 0, 0, 0, 0, 0, 0, 0, 0, 0, 0, 0, 0, 0, 0, 0, 0, 0, 0, 1, 1, 1, 1, 1, 1, 1, 1, 1, 1, 1, 1, 1, 1, 1, 1, 1, 1, 1, 1, 1, 1, 1, 1, 1, 1, 1, 1, 1, 1, 1, 1, 1, 1, 1, 1, 1, 1, 1, 1, 1, 1, 1, 1, 1, 1, 1, 1, 1, 1, 1, 1, 1, 1, 1, 1, 1, 1, 1, 1, 1, 1, 1, 1, 1, 1, 1, 1, 1, 1, 1, 1, 1, 1, 1, 1, 1, 1, 1, 1, 1, 1, 1, 1, 1, 1, 1, 1, 1, 1, 1, 1, 1, 1, 1, 1, 1, 1, 1, 1, 1, 1, 1, 1, 1, 1, 1, 1, 1, 1, 1, 1, 1, 1, 1, 1, 1, 1, 1, 1, 1, 1, 1, 1, 1, 1, 1, 1, 1, 1, 1, 1, 1, 1, 1, 1, 1, 1, 1, 1, 1, 1, 1, 1, 1, 1, 1, 1, 1, 1, 1, 1, 1, 1, 1, 1, 1, 1, 1, 1, 1, 1, 1, 1, 1, 1, 1, 1, 1, 1, 1, 1, 1, 1, 1, 1, 1, 1, 1, 1, 1, 1, 1, 1, 1, 1, 1, 1, 1, 1, 1, 1, 1, 1, 1, 1, 1, 1, 1, 1, 1, 1, 1, 1, 1, 1, 1, 1, 1, 1, 1, 1, 1, 1, 1, 1, 1, 1, 1, 1, 1, 1, 1, 1, 1, 0, 0, 0, 0, 0, 0, 0, 0, 0, 0, 0, 0, 0, 0, 0, 0, 0, 0, 0, 0, 0, 0, 0, 0, 0, 0, 0, 0, 0, 0, 0, 0, 0, 0, 0, 0, 0, 0, 0, 0, 0, 0, 0, 0, 0, 0, 0, 0, 0, 0, 0, 0, 0, 0, 0, 0, 0, 0, 0, 0, 0, 0, 0, 0, 0, 0, 0, 0, 0, 0, 0, 0, 0, 0, 0, 0, 0, 0, 0, 0, 0, 0, 0, 0, 0, 0, 0, 0, 0, 0, 0, 0, 0, 0, 0, 0, 0, 0, 0, 0, 0, 0, 0, 0, 0, 0, 0, 0, 0, 0, 0, 0, 1, 1, 1, 1, 1, 1, 1, 1, 1, 1, 1, 1, 1, 1, 1, 1, 1, 1, 1, 1, 1, 1, 1, 1, 1, 1, 1, 1, 1, 1, 1, 1, 1, 1, 1, 1, 1, 1, 1, 1, 1, 1, 1, 1, 1, 1, 1, 1, 1, 1, 1, 1, 1, 1, 1, 1, 1, 1, 1, 1, 1, 1, 1, 1, 1, 1, 1, 1, 1, 1, 1, 1, 1, 1, 1, 1, 1, 1, 1, 1, 1, 1, 1, 1, 1, 1, 1, 1, 1, 1, 1, 1, 1, 1, 1, 1, 1, 1, 1, 1, 1, 1, 1, 1, 1, 1, 1, 1, 1, 1, 1, 1, 1, 1, 1, 1, 1, 1, 1, 1, 1, 1, 1, 1, 1])
me_plane_004.polygons.foreach_set('material_index', [1, 1, 1, 1, 1, 1, 1, 1, 1, 1, 1, 1, 1, 1, 1, 1, 1, 1, 1, 1, 1, 1, 1, 1, 1, 1, 1, 1, 2, 2, 2, 2, 2, 2, 2, 2, 2, 2, 2, 2, 2, 2, 2, 2, 2, 2, 2, 2, 2, 2, 2, 2, 2, 2, 2, 2, 0, 0, 0, 0, 0, 0, 0, 0, 0, 0, 0, 0, 0, 0, 0, 0, 0, 0, 0, 0, 0, 0, 0, 0, 0, 0, 0, 0, 0, 0, 0, 0, 0, 0, 0, 0, 0, 0, 0, 0, 0, 0, 0, 0, 0, 0, 0, 0, 0, 0, 0, 0, 0, 0, 0, 0, 0, 0, 0, 0, 0, 0, 0, 0, 0, 0, 0, 0, 0, 0, 0, 0, 0, 0, 0, 0, 0, 0, 0, 0, 0, 0, 0, 0, 0, 0, 0, 0, 0, 0, 0, 0, 0, 0, 0, 0, 0, 0, 0, 0, 0, 0, 0, 0, 0, 0, 0, 0, 0, 0, 0, 0, 0, 0, 0, 0, 0, 0, 0, 0, 0, 0, 0, 0, 0, 0, 0, 0, 0, 0, 0, 0, 0, 0, 0, 0, 0, 0, 0, 0, 0, 0, 0, 0, 0, 0, 0, 0, 0, 0, 0, 0, 0, 0, 0, 0, 0, 0, 0, 0, 0, 0, 0, 0, 0, 0, 0, 0, 0, 0, 0, 0, 0, 0, 0, 0, 0, 0, 0, 0, 0, 0, 0, 0, 0, 0, 0, 0, 0, 0, 0, 0, 0, 0, 0, 0, 0, 0, 0, 0, 0, 0, 0, 0, 0, 0, 0, 0, 0, 0, 0, 0, 0, 0, 0, 0, 0, 0, 0, 0, 0, 0, 0, 0, 0, 2, 2, 2, 2, 2, 2, 2, 2, 2, 2, 2, 2, 2, 2, 2, 2, 2, 2, 2, 2, 2, 2, 2, 2, 2, 2, 2, 2, 1, 1, 1, 1, 1, 1, 1, 1, 1, 1, 1, 1, 1, 1, 1, 1, 1, 1, 1, 1, 1, 1, 1, 1, 1, 1, 1, 1, 1, 1, 1, 1, 1, 1, 1, 1, 1, 1, 1, 1, 1, 1, 1, 1, 1, 1, 1, 1, 1, 1, 1, 1, 1, 1, 1, 1, 2, 2, 2, 2, 2, 2, 2, 2, 2, 2, 2, 2, 2, 2, 2, 2, 2, 2, 2, 2, 2, 2, 2, 2, 2, 2, 2, 2, 0, 0, 0, 0, 0, 0, 0, 0, 0, 0, 0, 0, 0, 0, 0, 0, 0, 0, 0, 0, 0, 0, 0, 0, 0, 0, 0, 0, 0, 0, 0, 0, 0, 0, 0, 0, 0, 0, 0, 0, 0, 0, 0, 0, 0, 0, 0, 0, 0, 0, 0, 0, 0, 0, 0, 0, 0, 0, 0, 0, 0, 0, 0, 0, 0, 0, 0, 0, 0, 0, 0, 0, 0, 0, 0, 0, 0, 0, 0, 0, 0, 0, 0, 0, 0, 0, 0, 0, 0, 0, 0, 0, 0, 0, 0, 0, 0, 0, 0, 0, 0, 0, 0, 0, 0, 0, 0, 0, 0, 0, 0, 0, 0, 0, 0, 0, 0, 0, 0, 0, 0, 0, 0, 0, 0])
me_plane_004.materials.append(mat_material_003)
me_plane_004.materials.append(mat_material_004)
me_plane_004.materials.append(mat_material_001)
me_plane_004.use_remesh_preserve_volume = False
me_plane_004.use_remesh_preserve_attributes = False
me_plane_004.use_mirror_vertex_groups = False
me_plane_004.update()

# ---- objects
ob_circle = bpy.data.objects.new('Circle', me_circle)
ob_plane_007 = bpy.data.objects.new('Plane.007', me_plane_004)
ob_camera = bpy.data.objects.new('Camera', cam_camera)

# ---- transforms, parenting, visibility, modifiers, constraints
ob_circle.location = (0.7396, 1.6, 1.425)
ob_circle.rotation_euler = (-0.0177, -0.02035, 0.01442)
ob_circle.scale = (0.2612, 0.2612, 0.2612)
ob_circle.lineart.crease_threshold = 0.0
_m = ob_circle.modifiers.new('Subsurf', 'SUBSURF')
_m.uv_smooth = 'PRESERVE_CORNERS'
_m.quality = 2
_m.show_only_control_edges = False
ob_plane_007.location = (0.8353, 0.2511, -77.08)
ob_plane_007.rotation_euler = (-0.112, 0.2147, 2.349)
ob_plane_007.scale = (0.879, 0.879, 0.879)
ob_plane_007.lineart.crease_threshold = 0.0
ob_camera.location = (7.481, -4.437, 5.344)
ob_camera.rotation_euler = (1.109, 0.01082, 0.8149)
ob_camera.lock_rotations_4d = False
ob_camera.empty_display_type = 'ARROWS'
ob_camera.color = (0.0, 0.0, 0.0, 0.0)
ob_camera.display_type = 'WIRE'
ob_camera.lineart.crease_threshold = 0.0

# ---- collection membership
col_collection_1.objects.link(ob_circle)
col_collection_1.objects.link(ob_plane_007)
col_collection_1.objects.link(ob_camera)

# ---- scene / render settings (as saved in the file)
scene.camera = ob_camera
scene.frame_start = 1; scene.frame_end = 250; scene.frame_set(0)
scene.render.engine = 'CYCLES'
scene.render.image_settings.color_mode = 'RGB'
scene.render.image_settings.compression = 90
scene.render.resolution_percentage = 50
scene.render.dither_intensity = 0.0
scene.render.bake_margin = 2
scene.cycles.use_denoising = False
scene.cycles.samples = 10
scene.cycles.sampling_pattern = 'TABULATED_SOBOL'
scene.cycles.light_sampling_threshold = 0.0
scene.cycles.use_adaptive_sampling = False
scene.cycles.use_light_tree = False
scene.cycles.blur_glossy = 0.0
scene.cycles.volume_bounces = 1
scene.cycles.pixel_filter_type = 'GAUSSIAN'
scene.cycles.sample_clamp_indirect = 0.0
scene.view_settings.view_transform = 'Standard'
bpy.context.view_layer.update()

# ---- added for rendering (the .blend has no usable light): sun
light_auto_sun = bpy.data.lights.new('AutoSun', 'SUN')
light_auto_sun.energy = 3.0
light_auto_sun.angle = 0.0523599
ob_auto_sun = bpy.data.objects.new('AutoSun', light_auto_sun)
scene.collection.objects.link(ob_auto_sun)
ob_auto_sun.rotation_euler = (0.872665, 0.174533, 0.523599)
bpy.context.view_layer.update()
